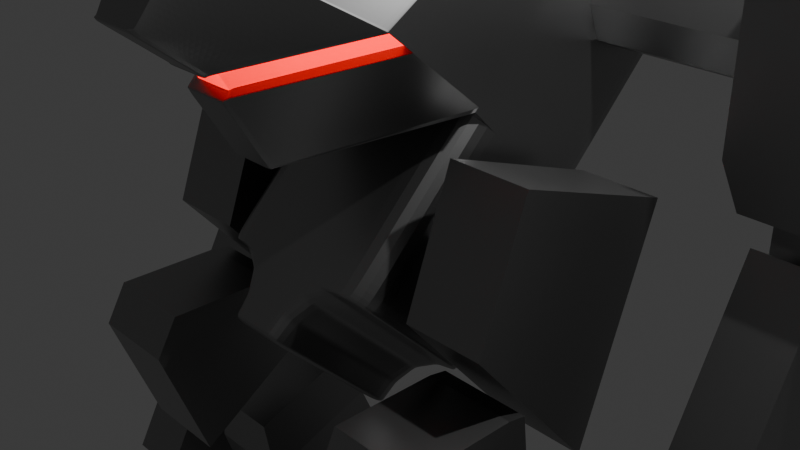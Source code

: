 # Source: mecha.blend  (saved by Blender 4.3.34; exported with 4.5.12 LTS)
import bpy
from mathutils import Matrix  # noqa: F401  (used for matrix-valued properties, if any)

bpy.ops.wm.read_factory_settings(use_empty=True)
scene = bpy.context.scene
scene.name = 'Scene'

# ---- collections
col_collection = bpy.data.collections.new('Collection'); scene.collection.children.link(col_collection)

# ---- materials (node trees are filled in below, after node groups)
mat_material = bpy.data.materials.new('Material')
mat_material.alpha_threshold = 0.0
mat_material.roughness = 0.5
mat_material.line_color = (0.0, 0.0, 0.0, 1.0)
mat_glass = bpy.data.materials.new('glass')

# ---- material node trees
mat_material.use_nodes = True; mat_material.node_tree.nodes.clear()
_N = mat_material.node_tree.nodes; _L = mat_material.node_tree.links
n0 = _N.new('ShaderNodeOutputMaterial'); n0.name = 'Material Output'; n0.location = (300, 300)
n1 = _N.new('ShaderNodeBsdfPrincipled'); n1.name = 'Principled BSDF'; n1.location = (10, 300)
n1.inputs[0].default_value = (0.324, 0.324, 0.324, 1.0)
n1.inputs[1].default_value = 1.0
n1.inputs[2].default_value = 0.4026
n1.inputs[3].default_value = 1.35
_L.new(n1.outputs[0], n0.inputs[0])
n0.is_active_output = True
mat_glass.use_nodes = True; mat_glass.node_tree.nodes.clear()
_N = mat_glass.node_tree.nodes; _L = mat_glass.node_tree.links
n0 = _N.new('ShaderNodeBsdfPrincipled'); n0.name = 'Principled BSDF'; n0.location = (10, 300)
n1 = _N.new('ShaderNodeOutputMaterial'); n1.name = 'Material Output'; n1.location = (300, 300)
n2 = _N.new('ShaderNodeBsdfGlass'); n2.name = 'Glass BSDF'; n2.location = (-163, 420)
n2.inputs[0].default_value = (1.0, 0.0, 0.003389, 1.0)
n2.inputs[1].default_value = 0.3095
n3 = _N.new('ShaderNodeEmission'); n3.name = 'Emission'; n3.location = (112, 462)
_L.new(n3.outputs[0], n1.inputs[1])
_L.new(n2.outputs[0], n1.inputs[0])
n1.is_active_output = True

# ---- world
world_world = bpy.data.worlds.new('World'); scene.world = world_world
world_world.use_nodes = True; world_world.node_tree.nodes.clear()
_N = world_world.node_tree.nodes; _L = world_world.node_tree.links
n0 = _N.new('ShaderNodeOutputWorld'); n0.name = 'World Output'; n0.location = (300, 300)
n1 = _N.new('ShaderNodeBackground'); n1.name = 'Background'; n1.location = (10, 300)
n1.inputs[0].default_value = (0.05088, 0.05088, 0.05088, 1.0)
_L.new(n1.outputs[0], n0.inputs[0])
n0.is_active_output = True
world_world.color = (0.05088, 0.05088, 0.05088)
world_world.sun_shadow_jitter_overblur = 0.0

# ---- cameras
cam_camera = bpy.data.cameras.new('Camera')
cam_camera.clip_end = 100.0
cam_camera.ortho_scale = 7.314

# ---- lights
light_light = bpy.data.lights.new('Light', 'POINT')
light_light.energy = 1000.0
light_light.shadow_soft_size = 0.1

# ---- meshes
me_cube = bpy.data.meshes.new('Cube')
me_cube.from_pydata([(1.0, 0.0, 1.414), (1.0, 1.414, 0.0), (-1.0, 0.0, 1.414), (-1.0, 1.414, 0.0), (1.0, 3.536, 2.121), (-1.0, 3.536, 2.121), (1.0, 2.121, 3.536), (-1.0, 2.121, 3.536), (-0.2488, -1.747, 1.141), (0.2489, -1.747, 1.141), (0.2489, -2.96, 2.612), (-0.2488, -2.96, 2.612), (1.172, 1.983, 3.672), (-1.172, 1.983, 3.673), (-0.8413, -0.4548, 3.711), (0.8415, -0.455, 3.71), (1.0, 1.755, 0.3406), (1.0, 0.3406, 1.755), (-1.0, 0.3406, 1.755), (-1.0, 1.755, 0.3406), (1.172, -0.1416, 1.548), (-1.172, -0.1415, 1.548), (-0.396, -2.5, 3.265), (0.3962, -2.5, 3.265), (-1.172, 1.152, 3.71), (-0.2488, -2.191, 1.864), (0.2489, -2.191, 1.864), (1.172, 1.152, 3.71), (1.172, -0.9476, 2.216), (-1.172, -0.9475, 2.216), (-0.2488, -2.335, 2.098), (1.172, -1.209, 2.432), (-1.172, -1.209, 2.432), (-1.172, 0.8828, 3.759), (0.2489, -2.335, 2.098), (1.172, 0.8822, 3.758), (0.2209, -2.223, 2.144), (0.2209, -2.095, 1.936), (1.04, -0.9129, 2.249), (-0.2208, -2.095, 1.936), (-1.04, -0.9128, 2.249), (-0.2208, -2.223, 2.144), (1.04, -1.145, 2.441), (-1.04, -1.145, 2.441), (-0.2488, -2.94, 2.58), (0.3962, -2.488, 3.255), (-0.396, -2.488, 3.255), (-0.8413, -0.4284, 3.712), (0.2489, -2.94, 2.58), (0.8415, -0.4286, 3.711), (-1.172, 0.8627, 3.758), (0.2489, -2.346, 2.115), (1.172, 0.8622, 3.758), (-0.2488, -2.346, 2.115), (1.172, -1.228, 2.448), (-1.172, -1.228, 2.448), (-1.172, 1.191, 3.712), (0.2489, -2.17, 1.83), (1.172, 1.19, 3.711), (-0.2488, -2.17, 1.83), (1.172, -0.9104, 2.185), (-1.172, -0.9103, 2.185), (-1.172, 0.8956, 3.759), (1.172, 0.895, 3.759), (1.172, -1.197, 2.422), (-1.172, -1.196, 2.422), (0.2209, -2.216, 2.134), (-0.2208, -2.216, 2.134), (1.04, -1.134, 2.432), (-1.04, -1.134, 2.432), (-1.172, 1.118, 3.709), (1.172, 1.117, 3.708), (0.2209, -2.111, 1.963), (1.172, -0.9809, 2.243), (-1.172, -0.9808, 2.243), (-0.2208, -2.111, 1.963), (1.04, -0.9425, 2.273), (-1.04, -0.9424, 2.273), (-1.172, -0.5119, 1.892), (0.243, -1.963, 1.493), (1.0, 1.774, 0.3593), (-1.0, 0.3593, 1.774), (-1.172, -0.1191, 1.57), (-0.396, -2.493, 3.265), (0.3962, -2.493, 3.265), (1.0, 0.3593, 1.774), (-1.0, 1.774, 0.3593), (1.172, -0.1193, 1.57), (-1.172, -0.9254, 2.231), (1.172, -0.9255, 2.231), (-1.172, -1.187, 2.445), (1.172, -1.187, 2.445), (-0.396, -2.481, 3.255), (0.3962, -2.481, 3.255), (1.172, -1.206, 2.461), (-1.172, -1.206, 2.461), (1.172, -0.8883, 2.2), (-1.172, -0.8882, 2.2), (1.172, -1.175, 2.435), (-1.172, -1.174, 2.435), (-1.172, -0.9587, 2.258), (1.172, -0.9588, 2.258), (1.0, 0.3385, 1.753), (-1.0, 1.753, 0.3385), (1.167, -0.1494, 1.545), (1.0, 1.753, 0.3385), (-1.0, 0.3385, 1.753), (-1.167, -0.1493, 1.545), (-0.3945, -2.503, 3.264), (0.3947, -2.503, 3.264), (1.167, -0.9553, 2.213), (-1.167, -0.9552, 2.213), (1.167, -1.217, 2.43), (-1.167, -1.217, 2.43), (1.036, -0.9198, 2.247), (-1.036, -0.9197, 2.247), (1.036, -1.152, 2.439), (-1.036, -1.152, 2.439), (0.3947, -2.491, 3.254), (-0.3945, -2.491, 3.254), (-1.167, -1.236, 2.446), (1.167, -1.236, 2.446), (-1.167, -0.918, 2.183), (1.167, -0.9181, 2.183), (-1.036, -1.141, 2.43), (1.036, -1.141, 2.43), (1.036, -0.9493, 2.271), (-1.036, -0.9492, 2.271), (-1.172, 1.967, 3.672), (0.2489, -1.756, 1.156), (1.172, 1.966, 3.672), (-0.2488, -1.756, 1.156), (1.172, -0.1581, 1.561), (-1.172, -0.1579, 1.562), (-0.2428, -1.963, 1.493), (-1.172, -0.5341, 1.873), (-1.172, -0.1356, 1.584), (1.172, -0.1357, 1.584), (1.167, -0.1658, 1.559), (-1.167, -0.1657, 1.559), (-0.2507, -1.742, 1.143), (0.2508, -1.742, 1.143), (1.171, 1.984, 3.671), (-1.171, 1.984, 3.672), (-1.171, -0.1385, 1.549), (1.171, -0.1387, 1.549), (-1.171, -0.1162, 1.572), (1.171, -0.1163, 1.571), (1.166, -0.1464, 1.547), (-1.166, -0.1462, 1.547), (-1.0, 1.394, -0.02017), (1.0, -0.02017, 1.394), (-1.0, -0.02017, 1.394), (1.0, 1.394, -0.02017), (1.0, 0.02085, 1.435), (-1.0, 1.435, 0.02085), (0.2734, -1.705, 1.166), (0.2734, -2.149, 1.885), (0.2734, -2.293, 2.118), (0.2426, -2.058, 1.956), (0.2426, -2.185, 2.162), (0.2734, -2.898, 2.596), (0.2734, -2.304, 2.136), (0.2734, -2.128, 1.852), (0.2426, -2.179, 2.153), (0.2426, -2.074, 1.982), (1.0, 1.435, 0.02085), (-1.0, 0.02085, 1.435), (-0.2733, -1.705, 1.166), (-0.2733, -2.918, 2.627), (0.2734, -2.918, 2.627), (-0.2733, -2.149, 1.885), (-0.2733, -2.293, 2.118), (-0.2426, -2.058, 1.956), (-0.2426, -2.185, 2.162), (-0.2733, -2.898, 2.596), (-0.2733, -2.304, 2.136), (-0.2733, -2.128, 1.852), (-0.2426, -2.179, 2.153), (-0.2426, -2.074, 1.982), (0.2734, -1.714, 1.181), (-0.2733, -1.714, 1.181), (0.2751, -1.7, 1.168), (-0.2751, -1.7, 1.168), (-0.9876, -0.03105, 1.408), (0.9876, -0.03105, 1.408), (1.004, 2.118, 3.539), (-1.004, 2.118, 3.539), (-1.004, 0.3297, 1.75), (1.004, 0.3297, 1.75), (-1.004, 0.3486, 1.769), (1.004, 0.3486, 1.769), (1.004, 0.3275, 1.748), (-1.004, 0.3275, 1.748), (0.9886, -0.008965, 1.429), (-0.9886, -0.008965, 1.429), (0.243, -2.17, 1.83), (-0.2428, -2.17, 1.83), (-0.2428, -1.756, 1.156), (0.243, -1.756, 1.156), (1.167, -0.5419, 1.871), (1.172, -0.512, 1.892), (1.172, -0.5342, 1.873), (-0.2488, -1.963, 1.493), (1.0, 3.515, 2.101), (-1.0, 2.101, 3.515), (-1.172, 1.959, 3.648), (-0.8361, -0.4788, 3.705), (0.8362, -0.4791, 3.705), (-1.172, 1.128, 3.693), (-1.172, 0.8584, 3.743), (-0.8361, -0.4526, 3.706), (-1.172, 0.8383, 3.743), (-1.172, 1.166, 3.694), (-1.172, 0.8712, 3.744), (-1.172, 1.094, 3.692), (1.0, 2.101, 3.515), (-1.0, 3.515, 2.101), (1.172, 1.958, 3.647), (1.172, 1.127, 3.692), (1.172, 0.8578, 3.743), (0.8362, -0.4528, 3.706), (1.172, 0.8378, 3.742), (1.172, 1.166, 3.693), (1.172, 0.8706, 3.743), (1.172, 1.093, 3.691), (-1.172, 1.942, 3.648), (1.172, 1.941, 3.647), (-1.171, 1.96, 3.647), (1.171, 1.959, 3.647), (1.004, 2.097, 3.518), (-1.004, 2.097, 3.518), (-1.0, 1.235, -0.1788), (1.0, -0.1788, 1.235), (0.3152, 0.9658, 0.4557), (-1.0, -0.1788, 1.235), (1.0, 1.235, -0.1788), (0.3129, -1.908, -0.4937), (1.0, -1.422, -0.007859), (0.3513, -1.715, -0.3012), (0.4907, -1.548, -0.1336), (0.7277, -1.449, -0.03503), (1.0, -0.007859, -1.422), (0.3129, -0.4937, -1.908), (0.7277, -0.03503, -1.449), (0.4907, -0.1336, -1.548), (0.3513, -0.3012, -1.715), (-1.0, -1.422, -0.007859), (-0.3129, -1.908, -0.4937), (-0.7277, -1.449, -0.03503), (-0.4907, -1.548, -0.1336), (-0.3513, -1.715, -0.3012), (-0.3129, -0.4937, -1.908), (-1.0, -0.007859, -1.422), (-0.3513, -0.3012, -1.715), (-0.4907, -0.1336, -1.548), (-0.7277, -0.03503, -1.449), (-1.167, -0.5418, 1.871), (-1.172, 1.579, 3.692), (0.2489, -1.963, 1.493), (1.172, 1.578, 3.691), (0.2734, -1.921, 1.517), (-0.2733, -1.921, 1.517), (-1.172, 1.554, 3.671), (1.172, 1.553, 3.67), (0.243, -2.17, 1.83), (-0.2428, -2.17, 1.83), (-0.2428, -1.963, 1.493), (0.243, -1.963, 1.493), (0.2489, -1.963, 1.493), (0.2489, -1.756, 1.156), (0.2734, -1.714, 1.181), (0.243, -1.756, 1.156), (-0.2428, -1.756, 1.156), (-0.2488, -1.756, 1.156), (-0.2733, -1.714, 1.181), (-1.167, -0.1657, 1.559), (1.167, -0.1658, 1.559), (-1.167, -0.5418, 1.871), (1.167, -0.5419, 1.871), (-0.2733, -1.921, 1.517), (0.2734, -1.921, 1.517), (-0.2488, -1.963, 1.493)], [], [(239, 251, 248, 237), (248, 252, 243, 237), (175, 44, 11, 169), (22, 108, 109, 23), (229, 142, 12, 218), (195, 167, 2, 184), (221, 49, 15, 208), (141, 9, 8, 140), (44, 48, 10, 11), (118, 45, 23, 109), (190, 81, 18, 188), (148, 145, 20, 104), (92, 46, 22, 83), (103, 106, 18, 19), (97, 61, 29, 88), (123, 60, 28, 110), (207, 208, 15, 14), (24, 27, 58, 56), (223, 58, 27, 219), (177, 59, 25, 171), (99, 65, 32, 90), (64, 31, 42, 68), (197, 196, 57, 26, 25, 59), (158, 34, 36, 160), (224, 63, 35, 220), (125, 68, 42, 116), (33, 35, 63, 62), (178, 67, 41, 174), (171, 25, 39, 173), (67, 66, 36, 41), (110, 28, 38, 114), (74, 29, 40, 77), (113, 32, 43, 117), (95, 55, 46, 92), (121, 54, 45, 118), (25, 26, 37, 39), (47, 49, 52, 50), (222, 52, 49, 221), (176, 53, 44, 175), (172, 30, 53, 176), (220, 35, 52, 222), (53, 51, 48, 44), (30, 34, 51, 53), (112, 31, 54, 121), (90, 32, 55, 95), (262, 203, 59, 177), (264, 260, 58, 223), (79, 259, 57, 196), (8, 9, 129, 199, 198, 131), (200, 202, 60, 123), (78, 135, 61, 97), (32, 65, 69, 43), (179, 75, 67, 178), (13, 128, 130, 12), (126, 76, 68, 125), (225, 71, 63, 224), (75, 72, 66, 67), (73, 64, 68, 76), (100, 74, 65, 99), (88, 29, 74, 100), (28, 73, 76, 38), (62, 63, 71, 70), (219, 27, 71, 225), (114, 38, 76, 126), (70, 71, 27, 24), (173, 39, 75, 179), (65, 74, 77, 69), (203, 134, 197, 59), (3, 155, 166, 1), (86, 81, 205, 217), (142, 143, 13, 12), (105, 103, 19, 16), (30, 41, 36, 34), (39, 37, 72, 75), (226, 136, 78, 263), (22, 23, 84, 83), (19, 86, 80, 16), (28, 89, 101, 73), (209, 88, 100, 215), (215, 100, 99, 214), (73, 101, 98, 64), (263, 78, 97, 213), (202, 201, 96, 60), (210, 90, 95, 212), (31, 91, 94, 54), (54, 94, 93, 45), (212, 95, 92, 211), (64, 98, 91, 31), (214, 99, 90, 210), (60, 96, 89, 28), (213, 97, 88, 209), (211, 92, 83, 207), (231, 205, 81, 190), (45, 93, 84, 23), (145, 147, 87, 20), (216, 204, 4, 6), (108, 169, 170, 109), (40, 115, 127, 77), (159, 114, 126, 165), (165, 126, 125, 164), (77, 127, 124, 69), (261, 200, 123, 163), (135, 257, 122, 61), (158, 112, 121, 162), (32, 113, 120, 55), (55, 120, 119, 46), (162, 121, 118, 161), (172, 113, 117, 174), (157, 110, 114, 159), (29, 111, 115, 40), (69, 124, 117, 43), (164, 125, 116, 160), (31, 112, 116, 42), (61, 122, 111, 29), (163, 123, 110, 157), (6, 4, 5, 7), (85, 17, 16, 80), (182, 148, 104, 156), (161, 118, 109, 170), (188, 18, 106, 193), (154, 166, 105, 102), (46, 119, 108, 22), (21, 107, 139, 133), (156, 104, 138, 180), (20, 87, 137, 132), (206, 82, 136, 226), (258, 260, 130, 128), (82, 21, 133, 136), (104, 20, 132, 138), (50, 52, 35, 33), (218, 12, 130, 227), (168, 8, 131, 181), (21, 144, 149, 107), (194, 192, 148, 182), (189, 191, 147, 145), (206, 228, 146, 82), (187, 143, 142, 186), (184, 185, 141, 140), (192, 189, 145, 148), (82, 146, 144, 21), (168, 183, 140, 8), (230, 186, 142, 229), (3, 1, 153, 150), (2, 152, 151, 0), (1, 0, 151, 153), (107, 149, 183, 168), (185, 194, 182, 141), (107, 168, 181, 139), (9, 156, 180, 129), (48, 161, 170, 10), (141, 182, 156, 9), (232, 235, 152, 150), (3, 2, 167, 155), (57, 163, 157, 26), (66, 164, 160, 36), (26, 157, 159, 37), (30, 172, 174, 41), (51, 162, 161, 48), (34, 158, 162, 51), (259, 261, 163, 57), (72, 165, 164, 66), (37, 159, 165, 72), (11, 10, 170, 169), (155, 103, 105, 166), (115, 173, 179, 127), (127, 179, 178, 124), (257, 262, 177, 122), (113, 172, 176, 120), (120, 176, 175, 119), (111, 171, 173, 115), (124, 178, 174, 117), (112, 158, 160, 116), (122, 177, 171, 111), (193, 106, 167, 195), (119, 175, 169, 108), (149, 193, 195, 183), (0, 154, 194, 185), (216, 6, 186, 230), (102, 17, 189, 192), (6, 7, 187, 186), (2, 0, 185, 184), (17, 85, 191, 189), (154, 102, 192, 194), (144, 188, 193, 149), (228, 231, 190, 146), (146, 190, 188, 144), (183, 195, 184, 140), (56, 58, 260, 258), (257, 139, 276, 278), (139, 181, 275, 276), (128, 226, 263, 258), (132, 137, 201, 202), (261, 259, 269, 281), (137, 227, 264, 201), (133, 139, 257, 135), (204, 217, 5, 4), (102, 105, 16, 17), (240, 245, 244, 241), (233, 238, 242, 236), (143, 187, 231, 228), (85, 216, 230, 191), (191, 230, 229, 147), (13, 143, 228, 206), (87, 218, 227, 137), (13, 206, 226, 128), (187, 7, 205, 231), (14, 15, 49, 47), (47, 211, 207, 14), (56, 213, 209, 24), (62, 214, 210, 33), (50, 212, 211, 47), (33, 210, 212, 50), (258, 263, 213, 56), (70, 215, 214, 62), (24, 209, 215, 70), (207, 83, 84, 208), (80, 86, 217, 204), (89, 219, 225, 101), (101, 225, 224, 98), (201, 264, 223, 96), (91, 220, 222, 94), (94, 222, 221, 93), (98, 224, 220, 91), (96, 223, 219, 89), (93, 221, 208, 84), (147, 229, 218, 87), (150, 153, 236, 232), (151, 152, 235, 233), (216, 85, 80, 204), (254, 251, 250, 255), (255, 250, 249, 256), (256, 249, 247, 253), (0, 1, 166, 154), (237, 243, 246, 239), (239, 246, 245, 240), (241, 244, 242, 238), (252, 248, 251, 254), (153, 151, 233, 236), (155, 167, 106, 103), (19, 18, 81, 86), (217, 205, 7, 5), (240, 250, 251, 239), (235, 232, 253, 247), (241, 249, 250, 240), (238, 247, 249, 241), (233, 235, 247, 238), (150, 152, 2, 3), (254, 246, 243, 252), (255, 245, 246, 254), (256, 244, 245, 255), (253, 242, 244, 256), (232, 236, 242, 253), (197, 134, 267, 266), (136, 133, 135, 78), (138, 132, 202, 200), (199, 129, 259, 79), (227, 130, 260, 264), (262, 257, 278, 280), (196, 197, 266, 265), (270, 271, 281, 269), (134, 203, 282, 267), (276, 275, 280, 278), (271, 277, 279, 281), (274, 273, 267, 282), (275, 274, 282, 280), (266, 267, 268, 265), (268, 267, 273, 272), (198, 199, 272, 273), (138, 200, 279, 277), (180, 138, 277, 271), (131, 198, 273, 274), (259, 129, 270, 269), (181, 131, 274, 275), (200, 261, 281, 279), (203, 262, 280, 282), (199, 79, 268, 272), (79, 196, 265, 268), (129, 180, 271, 270)])
me_cube.polygons.foreach_set('material_index', [0, 0, 0, 0, 0, 0, 0, 0, 0, 0, 0, 0, 0, 0, 0, 0, 0, 0, 0, 0, 0, 0, 0, 0, 0, 1, 0, 1, 0, 1, 0, 0, 0, 0, 0, 0, 0, 0, 0, 0, 0, 0, 0, 0, 0, 0, 0, 0, 0, 0, 0, 0, 1, 0, 1, 0, 1, 0, 0, 0, 0, 0, 0, 1, 0, 1, 0, 0, 0, 0, 0, 0, 0, 1, 0, 0, 0, 0, 0, 0, 0, 0, 0, 0, 0, 0, 0, 0, 0, 0, 0, 0, 0, 0, 0, 0, 0, 1, 1, 1, 1, 0, 0, 0, 0, 0, 0, 0, 0, 0, 1, 1, 0, 0, 0, 0, 0, 0, 0, 0, 0, 0, 0, 0, 0, 0, 0, 0, 0, 0, 0, 0, 0, 0, 0, 0, 0, 0, 0, 0, 0, 0, 0, 0, 0, 0, 0, 0, 0, 0, 0, 0, 0, 0, 1, 0, 0, 0, 0, 0, 1, 1, 0, 0, 1, 1, 0, 0, 0, 0, 1, 0, 0, 0, 0, 0, 0, 0, 0, 0, 0, 0, 0, 0, 0, 0, 0, 0, 0, 0, 0, 0, 0, 0, 0, 0, 0, 0, 0, 0, 0, 0, 0, 0, 0, 0, 0, 0, 0, 0, 0, 0, 0, 0, 0, 0, 0, 0, 0, 0, 0, 0, 0, 0, 0, 0, 0, 0, 0, 0, 0, 0, 0, 0, 0, 0, 0, 0, 0, 0, 0, 0, 0, 0, 0, 0, 0, 0, 0, 0, 0, 0, 0, 0, 0, 0, 0, 0, 0, 0, 0, 0, 0, 0, 0, 0, 0, 0, 0, 0, 0, 0, 0, 0, 0, 0, 0, 0])
_uv = me_cube.uv_layers.new(name='UVMap')
_uv.uv.foreach_set('vector', [0.7061, 0.7432, 0.7939, 0.7432, 0.7891, 0.75, 0.7109, 0.75, 0.625, 0.9141, 0.375, 0.9141, 0.375, 0.8359, 0.625, 0.8359, 0.625, 0.25, 0.625, 0.25, 0.625, 0.25, 0.625, 0.25, 0.8549, 0.4799, 0.8551, 0.4801, 0.625, 0.5, 0.625, 0.5, 0.625, 0.5, 0.625, 0.5, 0.625, 0.5, 0.625, 0.5, 0.625, 0.25, 0.625, 0.25, 0.625, 0.25, 0.625, 0.25, 0.625, 0.5, 0.625, 0.5, 0.625, 0.5, 0.625, 0.5, 0.625, 0.5, 0.625, 0.5, 0.875, 0.5, 0.875, 0.5, 0.875, 0.5, 0.625, 0.5, 0.625, 0.5, 0.875, 0.5, 0.625, 0.5, 0.625, 0.5, 0.625, 0.5, 0.625, 0.5, 0.625, 0.25, 0.625, 0.25, 0.625, 0.25, 0.625, 0.25, 0.625, 0.5, 0.625, 0.5, 0.625, 0.5, 0.625, 0.5, 0.625, 0.25, 0.625, 0.25, 0.625, 0.25, 0.625, 0.25, 0.375, 0.25, 0.625, 0.25, 0.625, 0.25, 0.375, 0.25, 0.625, 0.25, 0.625, 0.25, 0.625, 0.25, 0.625, 0.25, 0.625, 0.5, 0.625, 0.5, 0.625, 0.5, 0.625, 0.5, 0.7512, 0.3762, 0.625, 0.5, 0.625, 0.5, 0.75, 0.375, 0.6675, 0.2925, 0.625, 0.5, 0.625, 0.5, 0.6656, 0.2906, 0.625, 0.5, 0.625, 0.5, 0.625, 0.5, 0.625, 0.5, 0.625, 0.25, 0.625, 0.25, 0.625, 0.25, 0.625, 0.25, 0.625, 0.25, 0.625, 0.25, 0.625, 0.25, 0.625, 0.25, 0.625, 0.5, 0.625, 0.5, 0.625, 0.5, 0.625, 0.5, 0.872, 0.5, 0.6279, 0.5, 0.625, 0.5, 0.625, 0.5, 0.875, 0.5, 0.875, 0.5, 0.625, 0.5, 0.625, 0.5, 0.625, 0.5, 0.625, 0.5, 0.625, 0.5, 0.625, 0.5, 0.625, 0.5, 0.625, 0.5, 0.625, 0.5, 0.625, 0.5, 0.625, 0.5, 0.625, 0.5, 0.6813, 0.3063, 0.625, 0.5, 0.625, 0.5, 0.6807, 0.3057, 0.625, 0.25, 0.625, 0.25, 0.625, 0.25, 0.625, 0.25, 0.625, 0.25, 0.625, 0.25, 0.625, 0.25, 0.625, 0.25, 0.875, 0.5, 0.625, 0.5, 0.625, 0.5, 0.875, 0.5, 0.625, 0.5, 0.625, 0.5, 0.625, 0.5, 0.625, 0.5, 0.625, 0.25, 0.625, 0.25, 0.625, 0.25, 0.625, 0.25, 0.625, 0.25, 0.625, 0.25, 0.625, 0.25, 0.625, 0.25, 0.625, 0.25, 0.625, 0.25, 0.625, 0.25, 0.625, 0.25, 0.625, 0.5, 0.625, 0.5, 0.625, 0.5, 0.625, 0.5, 0.875, 0.5, 0.625, 0.5, 0.625, 0.5, 0.875, 0.5, 0.7481, 0.3731, 0.625, 0.5, 0.625, 0.5, 0.6823, 0.3073, 0.625, 0.5, 0.625, 0.5, 0.625, 0.5, 0.625, 0.5, 0.625, 0.25, 0.625, 0.25, 0.625, 0.25, 0.625, 0.25, 0.625, 0.25, 0.625, 0.25, 0.625, 0.25, 0.625, 0.25, 0.625, 0.5, 0.625, 0.5, 0.625, 0.5, 0.625, 0.5, 0.875, 0.5, 0.625, 0.5, 0.625, 0.5, 0.875, 0.5, 0.875, 0.5, 0.625, 0.5, 0.625, 0.5, 0.875, 0.5, 0.625, 0.5, 0.625, 0.5, 0.625, 0.5, 0.625, 0.5, 0.625, 0.25, 0.625, 0.25, 0.625, 0.25, 0.625, 0.25, 0.625, 0.25, 0.625, 0.25, 0.625, 0.25, 0.625, 0.25, 0.625, 0.5, 0.625, 0.5, 0.625, 0.5, 0.625, 0.5, 0.6279, 0.5, 0.625, 0.5, 0.625, 0.5, 0.6279, 0.5, 0.875, 0.5, 0.625, 0.5, 0.625, 0.5, 0.6279, 0.5, 0.872, 0.5, 0.875, 0.5, 0.625, 0.5, 0.625, 0.5, 0.625, 0.5, 0.625, 0.5, 0.625, 0.25, 0.625, 0.25, 0.625, 0.25, 0.625, 0.25, 0.625, 0.25, 0.625, 0.25, 0.625, 0.25, 0.625, 0.25, 0.625, 0.25, 0.625, 0.25, 0.625, 0.25, 0.625, 0.25, 0.625, 0.25, 0.6259, 0.2509, 0.625, 0.5, 0.625, 0.5, 0.625, 0.5, 0.625, 0.5, 0.625, 0.5, 0.625, 0.5, 0.625, 0.5, 0.625, 0.5, 0.625, 0.5, 0.625, 0.5, 0.875, 0.5, 0.625, 0.5, 0.625, 0.5, 0.875, 0.5, 0.625, 0.5, 0.625, 0.5, 0.625, 0.5, 0.625, 0.5, 0.625, 0.25, 0.625, 0.25, 0.625, 0.25, 0.625, 0.25, 0.625, 0.25, 0.625, 0.25, 0.625, 0.25, 0.625, 0.25, 0.625, 0.5, 0.625, 0.5, 0.625, 0.5, 0.625, 0.5, 0.6807, 0.3057, 0.625, 0.5, 0.625, 0.5, 0.6693, 0.2943, 0.625, 0.5, 0.625, 0.5, 0.625, 0.5, 0.625, 0.5, 0.625, 0.5, 0.625, 0.5, 0.625, 0.5, 0.625, 0.5, 0.6693, 0.2943, 0.625, 0.5, 0.625, 0.5, 0.6675, 0.2925, 0.625, 0.25, 0.625, 0.25, 0.625, 0.25, 0.625, 0.25, 0.625, 0.25, 0.625, 0.25, 0.625, 0.25, 0.625, 0.25, 0.875, 0.5, 0.872, 0.5, 0.872, 0.5, 0.875, 0.5, 0.125, 0.5, 0.125, 0.5, 0.375, 0.5, 0.375, 0.5, 0.375, 0.25, 0.625, 0.25, 0.625, 0.25, 0.375, 0.25, 0.625, 0.5, 0.625, 0.25, 0.625, 0.25, 0.625, 0.5, 0.375, 0.5, 0.125, 0.5, 0.125, 0.5, 0.375, 0.5, 0.875, 0.5, 0.875, 0.5, 0.625, 0.5, 0.625, 0.5, 0.875, 0.5, 0.625, 0.5, 0.625, 0.5, 0.875, 0.5, 0.625, 0.25, 0.625, 0.25, 0.625, 0.25, 0.625, 0.25, 0.8549, 0.4799, 0.625, 0.5, 0.625, 0.5, 0.8538, 0.4788, 0.125, 0.5, 0.125, 0.5, 0.375, 0.5, 0.375, 0.5, 0.625, 0.5, 0.625, 0.5, 0.625, 0.5, 0.625, 0.5, 0.625, 0.25, 0.625, 0.25, 0.625, 0.25, 0.625, 0.25, 0.625, 0.25, 0.625, 0.25, 0.625, 0.25, 0.625, 0.25, 0.625, 0.5, 0.625, 0.5, 0.625, 0.5, 0.625, 0.5, 0.625, 0.25, 0.625, 0.25, 0.625, 0.25, 0.625, 0.25, 0.625, 0.5, 0.625, 0.5, 0.625, 0.5, 0.625, 0.5, 0.625, 0.25, 0.625, 0.25, 0.625, 0.25, 0.625, 0.25, 0.625, 0.5, 0.625, 0.5, 0.625, 0.5, 0.625, 0.5, 0.625, 0.5, 0.625, 0.5, 0.625, 0.5, 0.625, 0.5, 0.625, 0.25, 0.625, 0.25, 0.625, 0.25, 0.625, 0.25, 0.625, 0.5, 0.625, 0.5, 0.625, 0.5, 0.625, 0.5, 0.625, 0.25, 0.625, 0.25, 0.625, 0.25, 0.625, 0.25, 0.625, 0.5, 0.625, 0.5, 0.625, 0.5, 0.625, 0.5, 0.625, 0.25, 0.625, 0.25, 0.625, 0.25, 0.625, 0.25, 0.625, 0.25, 0.625, 0.25, 0.625, 0.25, 0.625, 0.25, 0.625, 0.25, 0.625, 0.25, 0.625, 0.25, 0.625, 0.25, 0.625, 0.5, 0.625, 0.5, 0.625, 0.5, 0.625, 0.5, 0.625, 0.5, 0.625, 0.5, 0.625, 0.5, 0.625, 0.5, 0.625, 0.5, 0.375, 0.5, 0.375, 0.5, 0.625, 0.5, 0.8551, 0.4801, 0.8738, 0.4988, 0.625, 0.5, 0.625, 0.5, 0.625, 0.25, 0.625, 0.25, 0.625, 0.25, 0.625, 0.25, 0.625, 0.5, 0.625, 0.5, 0.625, 0.5, 0.625, 0.5, 0.625, 0.5, 0.625, 0.5, 0.625, 0.5, 0.625, 0.5, 0.625, 0.25, 0.625, 0.25, 0.625, 0.25, 0.625, 0.25, 0.625, 0.5, 0.625, 0.5, 0.625, 0.5, 0.625, 0.5, 0.625, 0.25, 0.625, 0.25, 0.625, 0.25, 0.625, 0.25, 0.625, 0.5, 0.625, 0.5, 0.625, 0.5, 0.625, 0.5, 0.625, 0.25, 0.625, 0.25, 0.625, 0.25, 0.625, 0.25, 0.625, 0.25, 0.625, 0.25, 0.625, 0.25, 0.625, 0.25, 0.625, 0.5, 0.625, 0.5, 0.625, 0.5, 0.625, 0.5, 0.625, 0.25, 0.625, 0.25, 0.625, 0.25, 0.625, 0.25, 0.625, 0.5, 0.625, 0.5, 0.625, 0.5, 0.625, 0.5, 0.625, 0.25, 0.625, 0.25, 0.625, 0.25, 0.625, 0.25, 0.625, 0.25, 0.625, 0.25, 0.625, 0.25, 0.625, 0.25, 0.625, 0.5, 0.625, 0.5, 0.625, 0.5, 0.625, 0.5, 0.625, 0.5, 0.625, 0.5, 0.625, 0.5, 0.625, 0.5, 0.625, 0.25, 0.625, 0.25, 0.625, 0.25, 0.625, 0.25, 0.625, 0.5, 0.625, 0.5, 0.625, 0.5, 0.625, 0.5, 0.625, 0.5, 0.375, 0.5, 0.375, 0.25, 0.625, 0.25, 0.625, 0.5, 0.625, 0.5, 0.375, 0.5, 0.375, 0.5, 0.625, 0.5, 0.625, 0.5, 0.625, 0.5, 0.625, 0.5, 0.625, 0.5, 0.625, 0.5, 0.625, 0.5, 0.625, 0.5, 0.625, 0.25, 0.625, 0.25, 0.625, 0.25, 0.625, 0.25, 0.625, 0.5, 0.375, 0.5, 0.375, 0.5, 0.625, 0.5, 0.625, 0.25, 0.625, 0.25, 0.625, 0.25, 0.625, 0.25, 0.625, 0.25, 0.625, 0.25, 0.625, 0.25, 0.625, 0.25, 0.625, 0.5, 0.625, 0.5, 0.625, 0.5, 0.625, 0.5, 0.625, 0.5, 0.625, 0.5, 0.625, 0.5, 0.625, 0.5, 0.625, 0.25, 0.625, 0.25, 0.625, 0.25, 0.625, 0.25, 0.6457, 0.2707, 0.625, 0.5, 0.625, 0.5, 0.6259, 0.2509, 0.625, 0.25, 0.625, 0.25, 0.625, 0.25, 0.625, 0.25, 0.625, 0.5, 0.625, 0.5, 0.625, 0.5, 0.625, 0.5, 0.6823, 0.3073, 0.625, 0.5, 0.625, 0.5, 0.6813, 0.3063, 0.625, 0.5, 0.625, 0.5, 0.625, 0.5, 0.625, 0.5, 0.625, 0.25, 0.625, 0.25, 0.625, 0.25, 0.625, 0.25, 0.625, 0.25, 0.625, 0.25, 0.625, 0.25, 0.625, 0.25, 0.625, 0.5, 0.625, 0.5, 0.625, 0.5, 0.625, 0.5, 0.625, 0.5, 0.625, 0.5, 0.625, 0.5, 0.625, 0.5, 0.625, 0.25, 0.625, 0.25, 0.625, 0.25, 0.625, 0.25, 0.625, 0.25, 0.625, 0.25, 0.625, 0.5, 0.625, 0.5, 0.875, 0.5, 0.625, 0.5, 0.625, 0.5, 0.875, 0.5, 0.625, 0.5, 0.625, 0.5, 0.625, 0.5, 0.625, 0.5, 0.625, 0.25, 0.625, 0.25, 0.625, 0.25, 0.625, 0.25, 0.625, 0.25, 0.625, 0.25, 0.625, 0.25, 0.625, 0.25, 0.625, 0.5, 0.625, 0.5, 0.625, 0.5, 0.625, 0.5, 0.125, 0.5, 0.375, 0.5, 0.375, 0.5036, 0.125, 0.5036, 0.875, 0.5, 0.875, 0.5036, 0.625, 0.5036, 0.625, 0.5, 0.375, 0.5, 0.625, 0.5, 0.625, 0.5036, 0.375, 0.5036, 0.625, 0.25, 0.625, 0.25, 0.625, 0.25, 0.625, 0.25, 0.625, 0.5, 0.625, 0.5, 0.625, 0.5, 0.625, 0.5, 0.625, 0.25, 0.625, 0.25, 0.625, 0.25, 0.625, 0.25, 0.625, 0.5, 0.625, 0.5, 0.625, 0.5, 0.625, 0.5, 0.625, 0.5, 0.625, 0.5, 0.625, 0.5, 0.625, 0.5, 0.625, 0.5, 0.625, 0.5, 0.625, 0.5, 0.625, 0.5, 0.375, 0.06097, 0.625, 0.06097, 0.625, 0.2464, 0.375, 0.2464, 0.375, 0.25, 0.625, 0.25, 0.625, 0.25, 0.375, 0.25, 0.625, 0.5, 0.625, 0.5, 0.625, 0.5, 0.625, 0.5, 0.625, 0.5, 0.625, 0.5, 0.625, 0.5, 0.625, 0.5, 0.625, 0.5, 0.625, 0.5, 0.625, 0.5, 0.625, 0.5, 0.625, 0.25, 0.625, 0.25, 0.625, 0.25, 0.625, 0.25, 0.625, 0.5, 0.625, 0.5, 0.625, 0.5, 0.625, 0.5, 0.625, 0.5, 0.625, 0.5, 0.625, 0.5, 0.625, 0.5, 0.625, 0.5, 0.625, 0.5, 0.625, 0.5, 0.625, 0.5, 0.625, 0.5, 0.625, 0.5, 0.625, 0.5, 0.625, 0.5, 0.625, 0.5, 0.625, 0.5, 0.625, 0.5, 0.625, 0.5, 0.875, 0.5, 0.625, 0.5, 0.625, 0.5, 0.8738, 0.4988, 0.125, 0.5, 0.125, 0.5, 0.375, 0.5, 0.375, 0.5, 0.625, 0.25, 0.625, 0.25, 0.625, 0.25, 0.625, 0.25, 0.625, 0.25, 0.625, 0.25, 0.625, 0.25, 0.625, 0.25, 0.625, 0.25, 0.625, 0.25, 0.625, 0.25, 0.625, 0.25, 0.625, 0.25, 0.625, 0.25, 0.625, 0.25, 0.625, 0.25, 0.625, 0.25, 0.625, 0.25, 0.625, 0.25, 0.625, 0.25, 0.625, 0.25, 0.625, 0.25, 0.625, 0.25, 0.625, 0.25, 0.625, 0.25, 0.625, 0.25, 0.625, 0.25, 0.625, 0.25, 0.625, 0.5, 0.625, 0.5, 0.625, 0.5, 0.625, 0.5, 0.625, 0.25, 0.625, 0.25, 0.625, 0.25, 0.625, 0.25, 0.625, 0.25, 0.625, 0.25, 0.625, 0.25, 0.625, 0.25, 0.625, 0.25, 0.625, 0.25, 0.625, 0.25, 0.625, 0.25, 0.625, 0.25, 0.625, 0.25, 0.625, 0.25, 0.625, 0.25, 0.625, 0.5, 0.625, 0.5, 0.625, 0.5, 0.625, 0.5, 0.625, 0.5, 0.625, 0.5, 0.625, 0.5, 0.625, 0.5, 0.625, 0.5, 0.625, 0.5, 0.625, 0.5, 0.625, 0.5, 0.625, 0.5, 0.625, 0.25, 0.625, 0.25, 0.625, 0.5, 0.875, 0.5, 0.625, 0.5, 0.625, 0.5, 0.875, 0.5, 0.625, 0.5, 0.625, 0.5, 0.625, 0.5, 0.625, 0.5, 0.625, 0.5, 0.625, 0.5, 0.625, 0.5, 0.625, 0.5, 0.625, 0.25, 0.625, 0.25, 0.625, 0.25, 0.625, 0.25, 0.625, 0.25, 0.625, 0.25, 0.625, 0.25, 0.625, 0.25, 0.625, 0.25, 0.625, 0.25, 0.625, 0.25, 0.625, 0.25, 0.625, 0.25, 0.625, 0.25, 0.625, 0.25, 0.625, 0.25, 0.6656, 0.2906, 0.625, 0.5, 0.625, 0.5, 0.6457, 0.2707, 0.625, 0.25, 0.625, 0.25, 0.625, 0.25, 0.625, 0.25, 0.625, 0.25, 0.625, 0.25, 0.625, 0.25, 0.625, 0.25, 0.625, 0.25, 0.625, 0.25, 0.625, 0.25, 0.625, 0.25, 0.625, 0.5, 0.625, 0.5, 0.625, 0.5, 0.625, 0.5, 0.625, 0.5, 0.625, 0.5, 0.625, 0.5, 0.625, 0.5, 0.625, 0.5, 0.625, 0.5, 0.625, 0.5, 0.625, 0.5, 0.625, 0.25, 0.625, 0.25, 0.625, 0.25, 0.625, 0.25, 0.375, 0.5, 0.125, 0.5, 0.125, 0.5, 0.375, 0.5, 0.625, 0.5, 0.375, 0.5, 0.375, 0.5, 0.625, 0.5, 0.625, 0.75, 0.375, 0.75, 0.375, 0.7338, 0.625, 0.7338, 0.625, 0.689, 0.625, 0.7329, 0.375, 0.7329, 0.375, 0.689, 0.625, 0.25, 0.625, 0.25, 0.625, 0.25, 0.625, 0.25, 0.625, 0.5, 0.625, 0.5, 0.625, 0.5, 0.625, 0.5, 0.625, 0.5, 0.625, 0.5, 0.625, 0.5, 0.625, 0.5, 0.625, 0.25, 0.625, 0.25, 0.625, 0.25, 0.625, 0.25, 0.625, 0.5, 0.625, 0.5, 0.625, 0.5, 0.625, 0.5, 0.625, 0.25, 0.625, 0.25, 0.625, 0.25, 0.625, 0.25, 0.625, 0.25, 0.625, 0.25, 0.625, 0.25, 0.625, 0.25, 0.75, 0.375, 0.625, 0.5, 0.625, 0.5, 0.7481, 0.3731, 0.625, 0.25, 0.625, 0.25, 0.625, 0.25, 0.625, 0.25, 0.625, 0.25, 0.625, 0.25, 0.625, 0.25, 0.625, 0.25, 0.625, 0.25, 0.625, 0.25, 0.625, 0.25, 0.625, 0.25, 0.625, 0.25, 0.625, 0.25, 0.625, 0.25, 0.625, 0.25, 0.625, 0.25, 0.625, 0.25, 0.625, 0.25, 0.625, 0.25, 0.625, 0.25, 0.625, 0.25, 0.625, 0.25, 0.625, 0.25, 0.625, 0.25, 0.625, 0.25, 0.625, 0.25, 0.625, 0.25, 0.625, 0.25, 0.625, 0.25, 0.625, 0.25, 0.625, 0.25, 0.7512, 0.3762, 0.8538, 0.4788, 0.625, 0.5, 0.625, 0.5, 0.375, 0.5, 0.125, 0.5, 0.125, 0.5, 0.375, 0.5, 0.625, 0.5, 0.625, 0.5, 0.625, 0.5, 0.625, 0.5, 0.625, 0.5, 0.625, 0.5, 0.625, 0.5, 0.625, 0.5, 0.625, 0.5, 0.625, 0.5, 0.625, 0.5, 0.625, 0.5, 0.625, 0.5, 0.625, 0.5, 0.625, 0.5, 0.625, 0.5, 0.625, 0.5, 0.625, 0.5, 0.625, 0.5, 0.625, 0.5, 0.625, 0.5, 0.625, 0.5, 0.625, 0.5, 0.625, 0.5, 0.625, 0.5, 0.625, 0.5, 0.625, 0.5, 0.625, 0.5, 0.625, 0.5, 0.625, 0.5, 0.625, 0.5, 0.625, 0.5, 0.625, 0.5, 0.625, 0.5, 0.625, 0.5, 0.625, 0.5, 0.125, 0.5036, 0.375, 0.5036, 0.375, 0.689, 0.125, 0.689, 0.625, 0.5036, 0.875, 0.5036, 0.875, 0.689, 0.625, 0.689, 0.625, 0.5, 0.625, 0.5, 0.375, 0.5, 0.375, 0.5, 0.375, 0.9189, 0.625, 0.9189, 0.625, 1.0, 0.375, 1.0, 0.375, 0.0, 0.625, 0.0, 0.625, 0.01617, 0.375, 0.01617, 0.375, 0.01617, 0.625, 0.01617, 0.625, 0.01713, 0.375, 0.01713, 0.625, 0.5, 0.375, 0.5, 0.375, 0.5, 0.625, 0.5, 0.625, 0.8359, 0.375, 0.8359, 0.375, 0.8311, 0.625, 0.8311, 0.625, 0.8311, 0.375, 0.8311, 0.375, 0.75, 0.625, 0.75, 0.625, 0.7338, 0.375, 0.7338, 0.375, 0.7329, 0.625, 0.7329, 0.375, 0.9141, 0.625, 0.9141, 0.625, 0.9189, 0.375, 0.9189, 0.375, 0.5036, 0.625, 0.5036, 0.625, 0.689, 0.375, 0.689, 0.375, 0.25, 0.625, 0.25, 0.625, 0.25, 0.375, 0.25, 0.375, 0.25, 0.625, 0.25, 0.625, 0.25, 0.375, 0.25, 0.375, 0.25, 0.625, 0.25, 0.625, 0.25, 0.375, 0.25, 0.6887, 0.7373, 0.8113, 0.7373, 0.7939, 0.7432, 0.7061, 0.7432, 0.625, 0.06097, 0.375, 0.06097, 0.375, 0.01713, 0.625, 0.01713, 0.659, 0.7338, 0.841, 0.7338, 0.8113, 0.7373, 0.6887, 0.7373, 0.625, 0.7329, 0.875, 0.7329, 0.841, 0.7338, 0.659, 0.7338, 0.625, 0.689, 0.875, 0.689, 0.875, 0.7329, 0.625, 0.7329, 0.375, 0.2464, 0.625, 0.2464, 0.625, 0.25, 0.375, 0.25, 0.375, 0.9189, 0.375, 0.8311, 0.375, 0.8359, 0.375, 0.9141, 0.375, 1.0, 0.375, 0.75, 0.375, 0.8311, 0.375, 0.9189, 0.375, 0.01617, 0.375, 0.7338, 0.375, 0.75, 0.375, 1.0, 0.375, 0.01713, 0.375, 0.7329, 0.375, 0.7338, 0.375, 0.01617, 0.375, 0.06097, 0.375, 0.689, 0.375, 0.7329, 0.375, 0.01713, 0.872, 0.5, 0.872, 0.5, 0.872, 0.5, 0.872, 0.5, 0.625, 0.25, 0.625, 0.25, 0.625, 0.25, 0.625, 0.25, 0.625, 0.5, 0.625, 0.5, 0.625, 0.5, 0.625, 0.5, 0.6279, 0.5, 0.625, 0.5, 0.625, 0.5, 0.6279, 0.5, 0.625, 0.5, 0.625, 0.5, 0.625, 0.5, 0.625, 0.5, 0.625, 0.25, 0.625, 0.25, 0.625, 0.25, 0.625, 0.25, 0.6279, 0.5, 0.872, 0.5, 0.872, 0.5, 0.6279, 0.5, 0.625, 0.5, 0.625, 0.5, 0.625, 0.5, 0.625, 0.5, 0.872, 0.5, 0.875, 0.5, 0.875, 0.5, 0.872, 0.5, 0.625, 0.25, 0.625, 0.25, 0.625, 0.25, 0.625, 0.25, 0.625, 0.5, 0.625, 0.5, 0.625, 0.5, 0.625, 0.5, 0.875, 0.5, 0.872, 0.5, 0.872, 0.5, 0.875, 0.5, 0.625, 0.25, 0.625, 0.25, 0.625, 0.25, 0.625, 0.25, 0.872, 0.5, 0.872, 0.5, 0.6279, 0.5, 0.6279, 0.5, 0.6279, 0.5, 0.872, 0.5, 0.872, 0.5, 0.6279, 0.5, 0.872, 0.5, 0.6279, 0.5, 0.6279, 0.5, 0.872, 0.5, 0.625, 0.5, 0.625, 0.5, 0.625, 0.5, 0.625, 0.5, 0.625, 0.5, 0.625, 0.5, 0.625, 0.5, 0.625, 0.5, 0.875, 0.5, 0.872, 0.5, 0.872, 0.5, 0.875, 0.5, 0.625, 0.5, 0.625, 0.5, 0.625, 0.5, 0.625, 0.5, 0.625, 0.25, 0.625, 0.25, 0.625, 0.25, 0.625, 0.25, 0.625, 0.5, 0.625, 0.5, 0.625, 0.5, 0.625, 0.5, 0.625, 0.25, 0.625, 0.25, 0.625, 0.25, 0.625, 0.25, 0.6279, 0.5, 0.6279, 0.5, 0.6279, 0.5, 0.6279, 0.5, 0.6279, 0.5, 0.6279, 0.5, 0.6279, 0.5, 0.6279, 0.5, 0.625, 0.5, 0.625, 0.5, 0.625, 0.5, 0.625, 0.5])
me_cube.materials.append(mat_material)
me_cube.materials.append(mat_glass)
me_cube.use_mirror_vertex_groups = False
me_cube.update()
me_cylinder = bpy.data.meshes.new('Cylinder')
me_cylinder.from_pydata([(-5.165, 6.506, 2.25), (-4.216, 6.113, 2.25), (-3.823, 5.164, 2.25), (-4.216, 4.215, 2.25), (-5.165, 3.822, 2.25), (-6.115, 4.215, 2.25), (-6.508, 5.164, 2.25), (-6.115, 6.113, 2.25), (-5.165, 6.506, 6.702), (-4.216, 6.113, 6.702), (-3.823, 5.164, 6.702), (-4.216, 4.215, 6.702), (-5.165, 3.822, 6.702), (-6.115, 4.215, 6.702), (-6.508, 5.164, 6.702), (-6.115, 6.113, 6.702), (-4.66, 5.67, 10.27), (-4.216, 6.114, 9.903), (-3.886, 6.444, 9.347), (-3.71, 6.62, 8.666), (-3.71, 6.62, 7.94), (-3.886, 6.444, 7.258), (-4.451, 5.165, 10.27), (-3.822, 5.165, 9.903), (-3.356, 5.165, 9.347), (-3.108, 5.165, 8.666), (-3.108, 5.165, 7.94), (-3.356, 5.165, 7.258), (-4.66, 4.659, 10.27), (-4.216, 4.215, 9.903), (-3.886, 3.885, 9.347), (-3.71, 3.71, 8.666), (-3.71, 3.71, 7.94), (-3.886, 3.885, 7.258), (-5.165, 4.45, 10.27), (-5.165, 3.822, 9.903), (-5.165, 3.355, 9.347), (-5.165, 3.107, 8.666), (-5.165, 3.107, 7.94), (-5.165, 3.355, 7.258), (-5.671, 4.659, 10.27), (-6.115, 4.215, 9.903), (-6.445, 3.885, 9.347), (-6.62, 3.71, 8.666), (-6.62, 3.71, 7.94), (-6.445, 3.885, 7.258), (-5.165, 5.165, 10.39), (-5.88, 5.165, 10.27), (-6.508, 5.165, 9.903), (-6.975, 5.165, 9.347), (-7.223, 5.165, 8.666), (-7.223, 5.165, 7.94), (-6.975, 5.165, 7.258), (-5.671, 5.67, 10.27), (-6.115, 6.114, 9.903), (-6.445, 6.444, 9.347), (-6.62, 6.62, 8.666), (-6.62, 6.62, 7.94), (-6.445, 6.444, 7.258), (-5.165, 5.879, 10.27), (-5.165, 6.508, 9.903), (-5.165, 6.974, 9.347), (-5.165, 7.222, 8.666), (-5.165, 7.222, 7.94), (-5.165, 6.974, 7.258)], [], [(0, 1, 2, 3, 4, 5, 6, 7), (7, 15, 8, 0), (6, 14, 15, 7), (5, 13, 14, 6), (4, 12, 13, 5), (3, 11, 12, 4), (2, 10, 11, 3), (1, 9, 10, 2), (0, 8, 9, 1), (59, 46, 16), (63, 62, 19, 20), (60, 59, 16, 17), (64, 63, 20, 21), (61, 60, 17, 18), (8, 64, 21, 9), (62, 61, 18, 19), (21, 20, 26, 27), (18, 17, 23, 24), (9, 21, 27, 10), (19, 18, 24, 25), (16, 46, 22), (20, 19, 25, 26), (17, 16, 22, 23), (10, 27, 33, 11), (25, 24, 30, 31), (22, 46, 28), (26, 25, 31, 32), (23, 22, 28, 29), (27, 26, 32, 33), (24, 23, 29, 30), (32, 31, 37, 38), (29, 28, 34, 35), (33, 32, 38, 39), (30, 29, 35, 36), (11, 33, 39, 12), (31, 30, 36, 37), (28, 46, 34), (36, 35, 41, 42), (12, 39, 45, 13), (37, 36, 42, 43), (34, 46, 40), (38, 37, 43, 44), (35, 34, 40, 41), (39, 38, 44, 45), (40, 46, 47), (44, 43, 50, 51), (41, 40, 47, 48), (45, 44, 51, 52), (42, 41, 48, 49), (13, 45, 52, 14), (43, 42, 49, 50), (52, 51, 57, 58), (49, 48, 54, 55), (14, 52, 58, 15), (50, 49, 55, 56), (47, 46, 53), (51, 50, 56, 57), (48, 47, 53, 54), (56, 55, 61, 62), (53, 46, 59), (57, 56, 62, 63), (54, 53, 59, 60), (58, 57, 63, 64), (55, 54, 60, 61), (15, 58, 64, 8)])
_uv = me_cylinder.uv_layers.new(name='UVMap')
_uv.uv.foreach_set('vector', [0.75, 0.49, 0.9197, 0.4197, 0.99, 0.25, 0.9197, 0.08029, 0.75, 0.01, 0.5803, 0.08029, 0.51, 0.25, 0.5803, 0.4197, 0.125, 0.5, 0.125, 0.9814, 0.0, 0.9814, 0.0, 0.5, 0.25, 0.5, 0.25, 0.9814, 0.125, 0.9814, 0.125, 0.5, 0.375, 0.5, 0.375, 0.9814, 0.25, 0.9814, 0.25, 0.5, 0.5, 0.5, 0.5, 0.9814, 0.375, 0.9814, 0.375, 0.5, 0.625, 0.5, 0.625, 0.9814, 0.5, 0.9814, 0.5, 0.5, 0.75, 0.5, 0.75, 0.9814, 0.625, 0.9814, 0.625, 0.5, 0.875, 0.5, 0.875, 0.9814, 0.75, 0.9814, 0.75, 0.5, 1.0, 0.5, 1.0, 0.9814, 0.875, 0.9814, 0.875, 0.5, 0.75, 0.8889, 0.6875, 1.0, 0.625, 0.8889, 0.75, 0.4444, 0.75, 0.5556, 0.625, 0.5556, 0.625, 0.4444, 0.75, 0.7778, 0.75, 0.8889, 0.625, 0.8889, 0.625, 0.7778, 0.75, 0.3333, 0.75, 0.4444, 0.625, 0.4444, 0.625, 0.3333, 0.75, 0.6667, 0.75, 0.7778, 0.625, 0.7778, 0.625, 0.6667, 0.75, 0.2222, 0.75, 0.3333, 0.625, 0.3333, 0.625, 0.2222, 0.75, 0.5556, 0.75, 0.6667, 0.625, 0.6667, 0.625, 0.5556, 0.625, 0.3333, 0.625, 0.4444, 0.5, 0.4444, 0.5, 0.3333, 0.625, 0.6667, 0.625, 0.7778, 0.5, 0.7778, 0.5, 0.6667, 0.625, 0.2222, 0.625, 0.3333, 0.5, 0.3333, 0.5, 0.2222, 0.625, 0.5556, 0.625, 0.6667, 0.5, 0.6667, 0.5, 0.5556, 0.625, 0.8889, 0.5625, 1.0, 0.5, 0.8889, 0.625, 0.4444, 0.625, 0.5556, 0.5, 0.5556, 0.5, 0.4444, 0.625, 0.7778, 0.625, 0.8889, 0.5, 0.8889, 0.5, 0.7778, 0.5, 0.2222, 0.5, 0.3333, 0.375, 0.3333, 0.375, 0.2222, 0.5, 0.5556, 0.5, 0.6667, 0.375, 0.6667, 0.375, 0.5556, 0.5, 0.8889, 0.4375, 1.0, 0.375, 0.8889, 0.5, 0.4444, 0.5, 0.5556, 0.375, 0.5556, 0.375, 0.4444, 0.5, 0.7778, 0.5, 0.8889, 0.375, 0.8889, 0.375, 0.7778, 0.5, 0.3333, 0.5, 0.4444, 0.375, 0.4444, 0.375, 0.3333, 0.5, 0.6667, 0.5, 0.7778, 0.375, 0.7778, 0.375, 0.6667, 0.375, 0.4444, 0.375, 0.5556, 0.25, 0.5556, 0.25, 0.4444, 0.375, 0.7778, 0.375, 0.8889, 0.25, 0.8889, 0.25, 0.7778, 0.375, 0.3333, 0.375, 0.4444, 0.25, 0.4444, 0.25, 0.3333, 0.375, 0.6667, 0.375, 0.7778, 0.25, 0.7778, 0.25, 0.6667, 0.375, 0.2222, 0.375, 0.3333, 0.25, 0.3333, 0.25, 0.2222, 0.375, 0.5556, 0.375, 0.6667, 0.25, 0.6667, 0.25, 0.5556, 0.375, 0.8889, 0.3125, 1.0, 0.25, 0.8889, 0.25, 0.6667, 0.25, 0.7778, 0.125, 0.7778, 0.125, 0.6667, 0.25, 0.2222, 0.25, 0.3333, 0.125, 0.3333, 0.125, 0.2222, 0.25, 0.5556, 0.25, 0.6667, 0.125, 0.6667, 0.125, 0.5556, 0.25, 0.8889, 0.1875, 1.0, 0.125, 0.8889, 0.25, 0.4444, 0.25, 0.5556, 0.125, 0.5556, 0.125, 0.4444, 0.25, 0.7778, 0.25, 0.8889, 0.125, 0.8889, 0.125, 0.7778, 0.25, 0.3333, 0.25, 0.4444, 0.125, 0.4444, 0.125, 0.3333, 0.125, 0.8889, 0.0625, 1.0, 0.0, 0.8889, 0.125, 0.4444, 0.125, 0.5556, 0.0, 0.5556, 0.0, 0.4444, 0.125, 0.7778, 0.125, 0.8889, 0.0, 0.8889, 0.0, 0.7778, 0.125, 0.3333, 0.125, 0.4444, 0.0, 0.4444, 0.0, 0.3333, 0.125, 0.6667, 0.125, 0.7778, 0.0, 0.7778, 0.0, 0.6667, 0.125, 0.2222, 0.125, 0.3333, 0.0, 0.3333, 0.0, 0.2222, 0.125, 0.5556, 0.125, 0.6667, 0.0, 0.6667, 0.0, 0.5556, 1.0, 0.3333, 1.0, 0.4444, 0.875, 0.4444, 0.875, 0.3333, 1.0, 0.6667, 1.0, 0.7778, 0.875, 0.7778, 0.875, 0.6667, 1.0, 0.2222, 1.0, 0.3333, 0.875, 0.3333, 0.875, 0.2222, 1.0, 0.5556, 1.0, 0.6667, 0.875, 0.6667, 0.875, 0.5556, 1.0, 0.8889, 0.9375, 1.0, 0.875, 0.8889, 1.0, 0.4444, 1.0, 0.5556, 0.875, 0.5556, 0.875, 0.4444, 1.0, 0.7778, 1.0, 0.8889, 0.875, 0.8889, 0.875, 0.7778, 0.875, 0.5556, 0.875, 0.6667, 0.75, 0.6667, 0.75, 0.5556, 0.875, 0.8889, 0.8125, 1.0, 0.75, 0.8889, 0.875, 0.4444, 0.875, 0.5556, 0.75, 0.5556, 0.75, 0.4444, 0.875, 0.7778, 0.875, 0.8889, 0.75, 0.8889, 0.75, 0.7778, 0.875, 0.3333, 0.875, 0.4444, 0.75, 0.4444, 0.75, 0.3333, 0.875, 0.6667, 0.875, 0.7778, 0.75, 0.7778, 0.75, 0.6667, 0.875, 0.2222, 0.875, 0.3333, 0.75, 0.3333, 0.75, 0.2222])
me_cylinder.materials.append(mat_material)
me_cylinder.update()
me_cube_001 = bpy.data.meshes.new('Cube.001')
me_cube_001.from_pydata([(9.224, 1.074, 0.792), (8.604, 1.074, 3.046), (9.224, 3.117, 0.792), (8.604, 3.117, 3.046), (11.49, 1.074, 0.792), (12.11, 1.074, 3.046), (11.49, 3.117, 0.792), (12.11, 3.117, 3.046), (9.65, 1.64, -0.4171), (9.65, 2.551, -0.4171), (11.06, 1.632, -0.397), (11.06, 2.559, -0.397), (8.604, 1.074, 1.225), (8.604, 3.117, 1.225), (12.11, 3.117, 1.225), (12.11, 1.074, 1.225), (9.65, 1.499, -0.0672), (9.65, 2.692, -0.0672), (11.06, 2.692, -0.0672), (11.06, 1.499, -0.0672), (9.65, 2.644, -0.2727), (11.06, 2.64, -0.2373), (11.06, 1.551, -0.2373), (9.65, 1.547, -0.2727), (9.65, 2.421, -0.5294), (9.65, 2.265, -0.6007), (9.65, 2.095, -0.6251), (9.65, 1.925, -0.6007), (9.65, 1.769, -0.5294), (11.06, 1.759, -0.5236), (11.06, 1.918, -0.605), (11.06, 2.095, -0.633), (11.06, 2.272, -0.605), (11.06, 2.432, -0.5236), (9.65, 1.58, -0.1366), (9.65, 1.838, -0.1366), (9.65, 2.095, -0.1366), (9.65, 2.353, -0.1366), (9.65, 2.61, -0.1366), (9.65, 1.58, -0.06721), (9.65, 1.838, -0.06721), (9.65, 2.095, -0.06721), (9.65, 2.353, -0.06721), (9.65, 2.61, -0.06721), (11.06, 2.61, -0.1366), (11.06, 2.353, -0.1366), (11.06, 2.095, -0.1366), (11.06, 1.838, -0.1366), (11.06, 1.58, -0.1366), (11.06, 2.61, -0.06721), (11.06, 2.353, -0.06721), (11.06, 2.095, -0.06721), (11.06, 1.838, -0.06721), (11.06, 1.58, -0.06721), (9.65, 1.685, 0.792), (11.06, 2.301, 0.792), (9.65, 2.692, 0.792), (9.65, 1.499, 0.792), (9.65, 2.301, 0.792), (11.06, 2.692, 0.792), (9.65, 2.506, 0.792), (11.06, 1.499, 0.792), (11.06, 2.506, 0.792), (11.06, 1.685, 0.792), (9.65, 2.095, 0.792), (11.06, 1.89, 0.792), (9.65, 1.89, 0.792), (11.06, 2.095, 0.792), (9.224, 2.506, 0.792), (9.224, 2.3, 0.792), (9.224, 2.095, 0.792), (9.224, 1.89, 0.792), (9.224, 1.685, 0.792), (8.604, 1.685, 3.046), (8.604, 1.89, 3.046), (8.604, 2.095, 3.046), (8.604, 2.3, 3.046), (8.604, 2.506, 3.046), (11.49, 1.685, 0.792), (11.49, 1.89, 0.792), (11.49, 2.095, 0.792), (11.49, 2.3, 0.792), (11.49, 2.506, 0.792), (12.11, 2.506, 3.046), (12.11, 2.3, 3.046), (12.11, 2.095, 3.046), (12.11, 1.89, 3.046), (12.11, 1.685, 3.046), (12.11, 2.506, 1.225), (12.11, 2.3, 1.225), (12.11, 2.095, 1.225), (12.11, 1.89, 1.225), (12.11, 1.685, 1.225), (8.604, 1.685, 1.225), (8.604, 1.89, 1.225), (8.604, 2.095, 1.225), (8.604, 2.3, 1.225), (8.604, 2.506, 1.225)], [], [(97, 77, 3, 13), (13, 3, 7, 14), (92, 87, 5, 15), (15, 5, 1, 12), (87, 73, 1, 5), (17, 56, 59, 18), (19, 61, 57, 16), (28, 29, 10, 8), (4, 15, 12, 0), (78, 92, 15, 4), (2, 13, 14, 6), (68, 97, 13, 2), (24, 38, 20, 9), (38, 43, 17, 20), (9, 20, 21, 11), (20, 17, 18, 21), (29, 48, 22, 10), (48, 53, 19, 22), (10, 22, 23, 8), (22, 19, 16, 23), (21, 18, 49, 44), (44, 49, 50, 45), (45, 50, 51, 46), (46, 51, 52, 47), (47, 52, 53, 48), (11, 21, 44, 33), (33, 44, 45, 32), (32, 45, 46, 31), (31, 46, 47, 30), (30, 47, 48, 29), (23, 16, 39, 34), (34, 39, 40, 35), (35, 40, 41, 36), (36, 41, 42, 37), (37, 42, 43, 38), (8, 23, 34, 28), (28, 34, 35, 27), (27, 35, 36, 26), (26, 36, 37, 25), (25, 37, 38, 24), (9, 11, 33, 24), (24, 33, 32, 25), (25, 32, 31, 26), (26, 31, 30, 27), (27, 30, 29, 28), (16, 57, 54, 39), (63, 61, 19, 53), (54, 66, 40, 39), (65, 63, 53, 52), (67, 65, 52, 51), (55, 67, 51, 50), (62, 55, 50, 49), (59, 62, 49, 18), (60, 56, 17, 43), (66, 64, 41, 40), (58, 60, 43, 42), (64, 58, 42, 41), (55, 62, 82, 81), (67, 55, 81, 80), (65, 67, 80, 79), (63, 65, 79, 78), (61, 63, 78, 4), (57, 61, 4, 0), (0, 12, 93, 72), (72, 93, 94, 71), (71, 94, 95, 70), (70, 95, 96, 69), (69, 96, 97, 68), (6, 14, 88, 82), (82, 88, 89, 81), (81, 89, 90, 80), (80, 90, 91, 79), (79, 91, 92, 78), (7, 3, 77, 83), (83, 77, 76, 84), (84, 76, 75, 85), (85, 75, 74, 86), (86, 74, 73, 87), (14, 7, 83, 88), (88, 83, 84, 89), (89, 84, 85, 90), (90, 85, 86, 91), (91, 86, 87, 92), (12, 1, 73, 93), (93, 73, 74, 94), (94, 74, 75, 95), (95, 75, 76, 96), (96, 76, 77, 97), (62, 59, 6, 82), (59, 56, 2, 6), (56, 60, 68, 2), (60, 58, 69, 68), (58, 64, 70, 69), (64, 66, 71, 70), (66, 54, 72, 71), (54, 57, 0, 72)])
_uv = me_cube_001.uv_layers.new(name='UVMap')
_uv.uv.foreach_set('vector', [0.4229, 0.2083, 0.625, 0.2083, 0.625, 0.25, 0.4229, 0.25, 0.4229, 0.25, 0.625, 0.25, 0.625, 0.5, 0.4229, 0.5, 0.4229, 0.7083, 0.625, 0.7083, 0.625, 0.75, 0.4229, 0.75, 0.4229, 0.75, 0.625, 0.75, 0.625, 1.0, 0.4229, 1.0, 0.625, 0.7083, 0.875, 0.7083, 0.875, 0.75, 0.625, 0.75, 0.4499, 0.25, 0.606, 0.25, 0.606, 0.5, 0.4499, 0.5, 0.4499, 0.75, 0.6061, 0.75, 0.6061, 1.0, 0.4499, 1.0, 0.125, 0.7083, 0.375, 0.7083, 0.375, 0.75, 0.125, 0.75, 0.375, 0.75, 0.4229, 0.75, 0.4229, 1.0, 0.375, 1.0, 0.375, 0.7083, 0.4229, 0.7083, 0.4229, 0.75, 0.375, 0.75, 0.375, 0.25, 0.4229, 0.25, 0.4229, 0.5, 0.375, 0.5, 0.375, 0.2083, 0.4229, 0.2083, 0.4229, 0.25, 0.375, 0.25, 0.375, 0.2083, 0.3857, 0.2083, 0.3857, 0.25, 0.375, 0.25, 0.3857, 0.2083, 0.3964, 0.2083, 0.3964, 0.25, 0.3857, 0.25, 0.375, 0.25, 0.3857, 0.25, 0.3857, 0.5, 0.375, 0.5, 0.3857, 0.25, 0.3964, 0.25, 0.3964, 0.5, 0.3857, 0.5, 0.375, 0.7083, 0.3857, 0.7083, 0.3857, 0.75, 0.375, 0.75, 0.3857, 0.7083, 0.3964, 0.7083, 0.3964, 0.75, 0.3857, 0.75, 0.375, 0.75, 0.3857, 0.75, 0.3857, 1.0, 0.375, 1.0, 0.3857, 0.75, 0.3964, 0.75, 0.3964, 1.0, 0.3857, 1.0, 0.3857, 0.5, 0.3964, 0.5, 0.3964, 0.5417, 0.3857, 0.5417, 0.3857, 0.5417, 0.3964, 0.5417, 0.3964, 0.5833, 0.3857, 0.5833, 0.3857, 0.5833, 0.3964, 0.5833, 0.3964, 0.625, 0.3857, 0.625, 0.3857, 0.625, 0.3964, 0.625, 0.3964, 0.6667, 0.3857, 0.6667, 0.3857, 0.6667, 0.3964, 0.6667, 0.3964, 0.7083, 0.3857, 0.7083, 0.375, 0.5, 0.3857, 0.5, 0.3857, 0.5417, 0.375, 0.5417, 0.375, 0.5417, 0.3857, 0.5417, 0.3857, 0.5833, 0.375, 0.5833, 0.375, 0.5833, 0.3857, 0.5833, 0.3857, 0.625, 0.375, 0.625, 0.375, 0.625, 0.3857, 0.625, 0.3857, 0.6667, 0.375, 0.6667, 0.375, 0.6667, 0.3857, 0.6667, 0.3857, 0.7083, 0.375, 0.7083, 0.3857, 0.0, 0.3964, 0.0, 0.3964, 0.04167, 0.3857, 0.04167, 0.3857, 0.04167, 0.3964, 0.04167, 0.3964, 0.08333, 0.3857, 0.08333, 0.3857, 0.08333, 0.3964, 0.08333, 0.3964, 0.125, 0.3857, 0.125, 0.3857, 0.125, 0.3964, 0.125, 0.3964, 0.1667, 0.3857, 0.1667, 0.3857, 0.1667, 0.3964, 0.1667, 0.3964, 0.2083, 0.3857, 0.2083, 0.375, 0.0, 0.3857, 0.0, 0.3857, 0.04167, 0.375, 0.04167, 0.375, 0.04167, 0.3857, 0.04167, 0.3857, 0.08333, 0.375, 0.08333, 0.375, 0.08333, 0.3857, 0.08333, 0.3857, 0.125, 0.375, 0.125, 0.375, 0.125, 0.3857, 0.125, 0.3857, 0.1667, 0.375, 0.1667, 0.375, 0.1667, 0.3857, 0.1667, 0.3857, 0.2083, 0.375, 0.2083, 0.125, 0.5, 0.375, 0.5, 0.375, 0.5417, 0.125, 0.5417, 0.125, 0.5417, 0.375, 0.5417, 0.375, 0.5833, 0.125, 0.5833, 0.125, 0.5833, 0.375, 0.5833, 0.375, 0.625, 0.125, 0.625, 0.125, 0.625, 0.375, 0.625, 0.375, 0.6667, 0.125, 0.6667, 0.125, 0.6667, 0.375, 0.6667, 0.375, 0.7083, 0.125, 0.7083, 0.3964, 0.0, 0.8234, 0.6692, 0.8234, 0.6365, 0.3964, 0.04167, 0.6003, 0.7083, 0.6061, 0.75, 0.4499, 0.75, 0.3964, 0.7083, 0.8234, 0.6365, 0.8234, 0.6038, 0.3964, 0.08333, 0.3964, 0.04167, 0.6003, 0.6667, 0.6003, 0.7083, 0.3964, 0.7083, 0.3964, 0.6667, 0.6003, 0.625, 0.6003, 0.6667, 0.3964, 0.6667, 0.3964, 0.625, 0.6003, 0.5833, 0.6003, 0.625, 0.3964, 0.625, 0.3964, 0.5833, 0.6003, 0.5417, 0.6003, 0.5833, 0.3964, 0.5833, 0.3964, 0.5417, 0.6001, 0.5, 0.6003, 0.5417, 0.3964, 0.5417, 0.3964, 0.5, 0.8234, 0.5057, 0.606, 0.25, 0.4499, 0.25, 0.3964, 0.2083, 0.8234, 0.6038, 0.8234, 0.5711, 0.3964, 0.125, 0.3964, 0.08333, 0.8234, 0.5384, 0.8234, 0.5057, 0.3964, 0.2083, 0.3964, 0.1667, 0.8234, 0.5711, 0.8234, 0.5384, 0.3964, 0.1667, 0.3964, 0.125, 0.6003, 0.5833, 0.6003, 0.5417, 0.375, 0.5417, 0.375, 0.5833, 0.6003, 0.625, 0.6003, 0.5833, 0.375, 0.5833, 0.375, 0.625, 0.6003, 0.6667, 0.6003, 0.625, 0.375, 0.625, 0.375, 0.6667, 0.6003, 0.7083, 0.6003, 0.6667, 0.375, 0.6667, 0.375, 0.7083, 0.6061, 0.75, 0.6003, 0.7083, 0.375, 0.7083, 0.375, 0.75, 0.6061, 1.0, 0.6061, 0.75, 0.375, 0.75, 0.375, 1.0, 0.375, 0.0, 0.4229, 0.0, 0.4229, 0.04167, 0.375, 0.04167, 0.375, 0.04167, 0.4229, 0.04167, 0.4229, 0.08333, 0.375, 0.08333, 0.375, 0.08333, 0.4229, 0.08333, 0.4229, 0.125, 0.375, 0.125, 0.375, 0.125, 0.4229, 0.125, 0.4229, 0.1667, 0.375, 0.1667, 0.375, 0.1667, 0.4229, 0.1667, 0.4229, 0.2083, 0.375, 0.2083, 0.375, 0.5, 0.4229, 0.5, 0.4229, 0.5417, 0.375, 0.5417, 0.375, 0.5417, 0.4229, 0.5417, 0.4229, 0.5833, 0.375, 0.5833, 0.375, 0.5833, 0.4229, 0.5833, 0.4229, 0.625, 0.375, 0.625, 0.375, 0.625, 0.4229, 0.625, 0.4229, 0.6667, 0.375, 0.6667, 0.375, 0.6667, 0.4229, 0.6667, 0.4229, 0.7083, 0.375, 0.7083, 0.625, 0.5, 0.875, 0.5, 0.875, 0.5417, 0.625, 0.5417, 0.625, 0.5417, 0.875, 0.5417, 0.875, 0.5833, 0.625, 0.5833, 0.625, 0.5833, 0.875, 0.5833, 0.875, 0.625, 0.625, 0.625, 0.625, 0.625, 0.875, 0.625, 0.875, 0.6667, 0.625, 0.6667, 0.625, 0.6667, 0.875, 0.6667, 0.875, 0.7083, 0.625, 0.7083, 0.4229, 0.5, 0.625, 0.5, 0.625, 0.5417, 0.4229, 0.5417, 0.4229, 0.5417, 0.625, 0.5417, 0.625, 0.5833, 0.4229, 0.5833, 0.4229, 0.5833, 0.625, 0.5833, 0.625, 0.625, 0.4229, 0.625, 0.4229, 0.625, 0.625, 0.625, 0.625, 0.6667, 0.4229, 0.6667, 0.4229, 0.6667, 0.625, 0.6667, 0.625, 0.7083, 0.4229, 0.7083, 0.4229, 0.0, 0.625, 0.0, 0.625, 0.04167, 0.4229, 0.04167, 0.4229, 0.04167, 0.625, 0.04167, 0.625, 0.08333, 0.4229, 0.08333, 0.4229, 0.08333, 0.625, 0.08333, 0.625, 0.125, 0.4229, 0.125, 0.4229, 0.125, 0.625, 0.125, 0.625, 0.1667, 0.4229, 0.1667, 0.4229, 0.1667, 0.625, 0.1667, 0.625, 0.2083, 0.4229, 0.2083, 0.6003, 0.5417, 0.6001, 0.5, 0.375, 0.5, 0.375, 0.5417, 0.606, 0.5, 0.606, 0.25, 0.375, 0.25, 0.375, 0.5, 0.606, 0.25, 0.8234, 0.5057, 0.375, 0.2083, 0.375, 0.25, 0.8234, 0.5057, 0.8234, 0.5384, 0.375, 0.1667, 0.375, 0.2083, 0.8234, 0.5384, 0.8234, 0.5711, 0.375, 0.125, 0.375, 0.1667, 0.8234, 0.5711, 0.8234, 0.6038, 0.375, 0.08333, 0.375, 0.125, 0.8234, 0.6038, 0.8234, 0.6365, 0.375, 0.04167, 0.375, 0.08333, 0.8234, 0.6365, 0.8234, 0.6692, 0.375, 0.0, 0.375, 0.04167])
me_cube_001.materials.append(mat_material)
me_cube_001.update()
me_cube_002 = bpy.data.meshes.new('Cube.002')
me_cube_002.from_pydata([(9.473, 1.417, -1.675), (9.473, 1.417, 0.3681), (9.473, 3.46, -1.675), (9.473, 3.46, 0.3681), (11.73, 1.417, -1.675), (11.73, 1.417, 0.3681), (11.73, 3.46, -1.675), (11.73, 3.46, 0.3681), (10.6, 3.46, -1.675), (10.6, 3.46, 0.3681), (10.6, 1.417, -1.675), (10.6, 1.417, 0.3681)], [], [(0, 1, 3, 2), (8, 9, 7, 6), (6, 7, 5, 4), (10, 11, 1, 0), (8, 6, 4, 10), (9, 3, 1, 11), (7, 9, 11, 5), (2, 8, 10, 0), (4, 5, 11, 10), (2, 3, 9, 8)])
_uv = me_cube_002.uv_layers.new(name='UVMap')
_uv.uv.foreach_set('vector', [0.375, 0.0, 0.625, 0.0, 0.625, 0.25, 0.375, 0.25, 0.375, 0.375, 0.625, 0.375, 0.625, 0.5, 0.375, 0.5, 0.375, 0.5, 0.625, 0.5, 0.625, 0.75, 0.375, 0.75, 0.375, 0.875, 0.625, 0.875, 0.625, 1.0, 0.375, 1.0, 0.25, 0.5, 0.375, 0.5, 0.375, 0.75, 0.25, 0.75, 0.75, 0.5, 0.875, 0.5, 0.875, 0.75, 0.75, 0.75, 0.625, 0.5, 0.75, 0.5, 0.75, 0.75, 0.625, 0.75, 0.125, 0.5, 0.25, 0.5, 0.25, 0.75, 0.125, 0.75, 0.375, 0.75, 0.625, 0.75, 0.625, 0.875, 0.375, 0.875, 0.375, 0.25, 0.625, 0.25, 0.625, 0.375, 0.375, 0.375])
me_cube_002.materials.append(mat_material)
me_cube_002.update()
me_cylinder_001 = bpy.data.meshes.new('Cylinder.001')
me_cylinder_001.from_pydata([(-5.212, 6.077, 1.561), (-4.603, 5.825, 1.561), (-4.351, 5.216, 1.561), (-4.603, 4.607, 1.561), (-5.212, 4.355, 1.561), (-5.821, 4.607, 1.561), (-6.073, 5.216, 1.561), (-5.821, 5.825, 1.561), (-5.212, 6.077, 2.972), (-4.603, 5.825, 2.972), (-4.351, 5.216, 2.972), (-4.603, 4.607, 2.972), (-5.212, 4.355, 2.972), (-5.821, 4.607, 2.972), (-6.073, 5.216, 2.972), (-5.821, 5.825, 2.972), (-4.888, 5.54, 5.258), (-4.603, 5.825, 5.025), (-4.391, 6.037, 4.669), (-4.279, 6.15, 4.231), (-4.279, 6.15, 3.766), (-4.391, 6.037, 3.329), (-4.754, 5.216, 5.258), (-4.35, 5.216, 5.025), (-4.051, 5.216, 4.669), (-3.892, 5.216, 4.231), (-3.892, 5.216, 3.766), (-4.051, 5.216, 3.329), (-4.888, 4.892, 5.258), (-4.603, 4.607, 5.025), (-4.391, 4.395, 4.669), (-4.279, 4.283, 4.231), (-4.279, 4.283, 3.766), (-4.391, 4.395, 3.329), (-5.212, 4.758, 5.258), (-5.212, 4.355, 5.025), (-5.212, 4.055, 4.669), (-5.212, 3.896, 4.231), (-5.212, 3.896, 3.766), (-5.212, 4.055, 3.329), (-5.536, 4.892, 5.258), (-5.821, 4.607, 5.025), (-6.033, 4.395, 4.669), (-6.145, 4.283, 4.231), (-6.145, 4.283, 3.766), (-6.033, 4.395, 3.329), (-5.212, 5.216, 5.339), (-5.67, 5.216, 5.258), (-6.074, 5.216, 5.025), (-6.373, 5.216, 4.669), (-6.532, 5.216, 4.231), (-6.532, 5.216, 3.766), (-6.373, 5.216, 3.329), (-5.536, 5.54, 5.258), (-5.821, 5.825, 5.025), (-6.033, 6.037, 4.669), (-6.145, 6.15, 4.231), (-6.145, 6.15, 3.766), (-6.033, 6.037, 3.329), (-5.212, 5.675, 5.258), (-5.212, 6.078, 5.025), (-5.212, 6.377, 4.669), (-5.212, 6.536, 4.231), (-5.212, 6.536, 3.766), (-5.212, 6.377, 3.329)], [], [(0, 1, 2, 3, 4, 5, 6, 7), (7, 15, 8, 0), (6, 14, 15, 7), (5, 13, 14, 6), (4, 12, 13, 5), (3, 11, 12, 4), (2, 10, 11, 3), (1, 9, 10, 2), (0, 8, 9, 1), (59, 46, 16), (63, 62, 19, 20), (60, 59, 16, 17), (64, 63, 20, 21), (61, 60, 17, 18), (8, 64, 21, 9), (62, 61, 18, 19), (21, 20, 26, 27), (18, 17, 23, 24), (9, 21, 27, 10), (19, 18, 24, 25), (16, 46, 22), (20, 19, 25, 26), (17, 16, 22, 23), (10, 27, 33, 11), (25, 24, 30, 31), (22, 46, 28), (26, 25, 31, 32), (23, 22, 28, 29), (27, 26, 32, 33), (24, 23, 29, 30), (32, 31, 37, 38), (29, 28, 34, 35), (33, 32, 38, 39), (30, 29, 35, 36), (11, 33, 39, 12), (31, 30, 36, 37), (28, 46, 34), (36, 35, 41, 42), (12, 39, 45, 13), (37, 36, 42, 43), (34, 46, 40), (38, 37, 43, 44), (35, 34, 40, 41), (39, 38, 44, 45), (40, 46, 47), (44, 43, 50, 51), (41, 40, 47, 48), (45, 44, 51, 52), (42, 41, 48, 49), (13, 45, 52, 14), (43, 42, 49, 50), (52, 51, 57, 58), (49, 48, 54, 55), (14, 52, 58, 15), (50, 49, 55, 56), (47, 46, 53), (51, 50, 56, 57), (48, 47, 53, 54), (56, 55, 61, 62), (53, 46, 59), (57, 56, 62, 63), (54, 53, 59, 60), (58, 57, 63, 64), (55, 54, 60, 61), (15, 58, 64, 8)])
_uv = me_cylinder_001.uv_layers.new(name='UVMap')
_uv.uv.foreach_set('vector', [0.75, 0.49, 0.9197, 0.4197, 0.99, 0.25, 0.9197, 0.08029, 0.75, 0.01, 0.5803, 0.08029, 0.51, 0.25, 0.5803, 0.4197, 0.125, 0.5, 0.125, 0.9814, 0.0, 0.9814, 0.0, 0.5, 0.25, 0.5, 0.25, 0.9814, 0.125, 0.9814, 0.125, 0.5, 0.375, 0.5, 0.375, 0.9814, 0.25, 0.9814, 0.25, 0.5, 0.5, 0.5, 0.5, 0.9814, 0.375, 0.9814, 0.375, 0.5, 0.625, 0.5, 0.625, 0.9814, 0.5, 0.9814, 0.5, 0.5, 0.75, 0.5, 0.75, 0.9814, 0.625, 0.9814, 0.625, 0.5, 0.875, 0.5, 0.875, 0.9814, 0.75, 0.9814, 0.75, 0.5, 1.0, 0.5, 1.0, 0.9814, 0.875, 0.9814, 0.875, 0.5, 0.75, 0.8889, 0.6875, 1.0, 0.625, 0.8889, 0.75, 0.4444, 0.75, 0.5556, 0.625, 0.5556, 0.625, 0.4444, 0.75, 0.7778, 0.75, 0.8889, 0.625, 0.8889, 0.625, 0.7778, 0.75, 0.3333, 0.75, 0.4444, 0.625, 0.4444, 0.625, 0.3333, 0.75, 0.6667, 0.75, 0.7778, 0.625, 0.7778, 0.625, 0.6667, 0.75, 0.2222, 0.75, 0.3333, 0.625, 0.3333, 0.625, 0.2222, 0.75, 0.5556, 0.75, 0.6667, 0.625, 0.6667, 0.625, 0.5556, 0.625, 0.3333, 0.625, 0.4444, 0.5, 0.4444, 0.5, 0.3333, 0.625, 0.6667, 0.625, 0.7778, 0.5, 0.7778, 0.5, 0.6667, 0.625, 0.2222, 0.625, 0.3333, 0.5, 0.3333, 0.5, 0.2222, 0.625, 0.5556, 0.625, 0.6667, 0.5, 0.6667, 0.5, 0.5556, 0.625, 0.8889, 0.5625, 1.0, 0.5, 0.8889, 0.625, 0.4444, 0.625, 0.5556, 0.5, 0.5556, 0.5, 0.4444, 0.625, 0.7778, 0.625, 0.8889, 0.5, 0.8889, 0.5, 0.7778, 0.5, 0.2222, 0.5, 0.3333, 0.375, 0.3333, 0.375, 0.2222, 0.5, 0.5556, 0.5, 0.6667, 0.375, 0.6667, 0.375, 0.5556, 0.5, 0.8889, 0.4375, 1.0, 0.375, 0.8889, 0.5, 0.4444, 0.5, 0.5556, 0.375, 0.5556, 0.375, 0.4444, 0.5, 0.7778, 0.5, 0.8889, 0.375, 0.8889, 0.375, 0.7778, 0.5, 0.3333, 0.5, 0.4444, 0.375, 0.4444, 0.375, 0.3333, 0.5, 0.6667, 0.5, 0.7778, 0.375, 0.7778, 0.375, 0.6667, 0.375, 0.4444, 0.375, 0.5556, 0.25, 0.5556, 0.25, 0.4444, 0.375, 0.7778, 0.375, 0.8889, 0.25, 0.8889, 0.25, 0.7778, 0.375, 0.3333, 0.375, 0.4444, 0.25, 0.4444, 0.25, 0.3333, 0.375, 0.6667, 0.375, 0.7778, 0.25, 0.7778, 0.25, 0.6667, 0.375, 0.2222, 0.375, 0.3333, 0.25, 0.3333, 0.25, 0.2222, 0.375, 0.5556, 0.375, 0.6667, 0.25, 0.6667, 0.25, 0.5556, 0.375, 0.8889, 0.3125, 1.0, 0.25, 0.8889, 0.25, 0.6667, 0.25, 0.7778, 0.125, 0.7778, 0.125, 0.6667, 0.25, 0.2222, 0.25, 0.3333, 0.125, 0.3333, 0.125, 0.2222, 0.25, 0.5556, 0.25, 0.6667, 0.125, 0.6667, 0.125, 0.5556, 0.25, 0.8889, 0.1875, 1.0, 0.125, 0.8889, 0.25, 0.4444, 0.25, 0.5556, 0.125, 0.5556, 0.125, 0.4444, 0.25, 0.7778, 0.25, 0.8889, 0.125, 0.8889, 0.125, 0.7778, 0.25, 0.3333, 0.25, 0.4444, 0.125, 0.4444, 0.125, 0.3333, 0.125, 0.8889, 0.0625, 1.0, 0.0, 0.8889, 0.125, 0.4444, 0.125, 0.5556, 0.0, 0.5556, 0.0, 0.4444, 0.125, 0.7778, 0.125, 0.8889, 0.0, 0.8889, 0.0, 0.7778, 0.125, 0.3333, 0.125, 0.4444, 0.0, 0.4444, 0.0, 0.3333, 0.125, 0.6667, 0.125, 0.7778, 0.0, 0.7778, 0.0, 0.6667, 0.125, 0.2222, 0.125, 0.3333, 0.0, 0.3333, 0.0, 0.2222, 0.125, 0.5556, 0.125, 0.6667, 0.0, 0.6667, 0.0, 0.5556, 1.0, 0.3333, 1.0, 0.4444, 0.875, 0.4444, 0.875, 0.3333, 1.0, 0.6667, 1.0, 0.7778, 0.875, 0.7778, 0.875, 0.6667, 1.0, 0.2222, 1.0, 0.3333, 0.875, 0.3333, 0.875, 0.2222, 1.0, 0.5556, 1.0, 0.6667, 0.875, 0.6667, 0.875, 0.5556, 1.0, 0.8889, 0.9375, 1.0, 0.875, 0.8889, 1.0, 0.4444, 1.0, 0.5556, 0.875, 0.5556, 0.875, 0.4444, 1.0, 0.7778, 1.0, 0.8889, 0.875, 0.8889, 0.875, 0.7778, 0.875, 0.5556, 0.875, 0.6667, 0.75, 0.6667, 0.75, 0.5556, 0.875, 0.8889, 0.8125, 1.0, 0.75, 0.8889, 0.875, 0.4444, 0.875, 0.5556, 0.75, 0.5556, 0.75, 0.4444, 0.875, 0.7778, 0.875, 0.8889, 0.75, 0.8889, 0.75, 0.7778, 0.875, 0.3333, 0.875, 0.4444, 0.75, 0.4444, 0.75, 0.3333, 0.875, 0.6667, 0.875, 0.7778, 0.75, 0.7778, 0.75, 0.6667, 0.875, 0.2222, 0.875, 0.3333, 0.75, 0.3333, 0.75, 0.2222])
me_cylinder_001.materials.append(mat_material)
me_cylinder_001.update()
me_cube_003 = bpy.data.meshes.new('Cube.003')
me_cube_003.from_pydata([(3.021, -1.035, -0.55), (3.021, -1.035, 0.9684), (3.021, 0.9651, -1.674), (3.021, 0.9651, 0.9684), (5.021, -1.035, -0.55), (5.021, -1.035, 0.9684), (5.021, 0.9651, -1.674), (5.021, 0.9651, 0.9684)], [], [(0, 1, 3, 2), (2, 3, 7, 6), (6, 7, 5, 4), (4, 5, 1, 0), (2, 6, 4, 0), (7, 3, 1, 5)])
_uv = me_cube_003.uv_layers.new(name='UVMap')
_uv.uv.foreach_set('vector', [0.375, 0.0, 0.625, 0.0, 0.625, 0.25, 0.375, 0.25, 0.375, 0.25, 0.625, 0.25, 0.625, 0.5, 0.375, 0.5, 0.375, 0.5, 0.625, 0.5, 0.625, 0.75, 0.375, 0.75, 0.375, 0.75, 0.625, 0.75, 0.625, 1.0, 0.375, 1.0, 0.125, 0.5, 0.375, 0.5, 0.375, 0.75, 0.125, 0.75, 0.625, 0.5, 0.875, 0.5, 0.875, 0.75, 0.625, 0.75])
me_cube_003.materials.append(mat_material)
me_cube_003.update()
me_cube_004 = bpy.data.meshes.new('Cube.004')
me_cube_004.from_pydata([(2.572, -4.039, -4.999), (2.531, -4.14, -1.315), (2.531, -1.408, -3.64), (2.531, -1.809, -1.64), (4.572, -4.039, -4.999), (4.531, -4.14, -1.315), (4.531, -1.408, -3.64), (4.531, -1.809, -1.64), (2.572, -4.708, -2.113), (2.531, -1.408, -1.775), (4.531, -1.408, -1.775), (4.572, -4.708, -2.113)], [], [(8, 1, 3, 9), (9, 3, 7, 10), (10, 7, 5, 11), (11, 5, 1, 8), (2, 6, 4, 0), (7, 3, 1, 5), (4, 11, 8, 0), (6, 10, 11, 4), (2, 9, 10, 6), (0, 8, 9, 2)])
_uv = me_cube_004.uv_layers.new(name='UVMap')
_uv.uv.foreach_set('vector', [0.6081, 0.0, 0.625, 0.0, 0.625, 0.25, 0.6081, 0.25, 0.6081, 0.25, 0.625, 0.25, 0.625, 0.5, 0.6081, 0.5, 0.6081, 0.5, 0.625, 0.5, 0.625, 0.75, 0.6081, 0.75, 0.6081, 0.75, 0.625, 0.75, 0.625, 1.0, 0.6081, 1.0, 0.125, 0.5, 0.375, 0.5, 0.375, 0.75, 0.125, 0.75, 0.625, 0.5, 0.875, 0.5, 0.875, 0.75, 0.625, 0.75, 0.375, 0.75, 0.6081, 0.75, 0.6081, 1.0, 0.375, 1.0, 0.375, 0.5, 0.6081, 0.5, 0.6081, 0.75, 0.375, 0.75, 0.375, 0.25, 0.6081, 0.25, 0.6081, 0.5, 0.375, 0.5, 0.375, 0.0, 0.6081, 0.0, 0.6081, 0.25, 0.375, 0.25])
me_cube_004.materials.append(mat_material)
me_cube_004.update()
me_cube_005 = bpy.data.meshes.new('Cube.005')
me_cube_005.from_pydata([(1.95, -2.531, -3.233), (2.296, -2.185, -1.233), (1.95, -0.5308, -2.891), (2.296, -0.8768, -1.233), (3.95, -2.531, -3.233), (3.604, -2.185, -1.233), (3.95, -0.5308, -2.891), (3.604, -0.8768, -1.233), (1.95, -2.531, -2.818), (1.95, -0.5308, -2.818), (3.95, -0.5308, -2.818), (3.95, -2.531, -2.818), (1.95, -1.531, -3.233), (2.296, -1.531, -1.233), (3.95, -1.531, -3.233), (3.604, -1.531, -1.233), (3.95, -1.531, -2.818), (1.95, -1.531, -2.818), (2.079, -2.402, -1.536), (2.079, -0.6597, -1.536), (3.821, -0.6597, -1.536), (3.821, -2.402, -1.536), (3.821, -1.531, -1.536), (2.079, -1.531, -1.536)], [], [(23, 13, 3, 19), (19, 3, 7, 20), (22, 15, 5, 21), (21, 5, 1, 18), (12, 14, 4, 0), (15, 13, 1, 5), (4, 11, 8, 0), (14, 16, 11, 4), (2, 9, 10, 6), (12, 17, 9, 2), (0, 8, 17, 12), (6, 10, 16, 14), (7, 3, 13, 15), (2, 6, 14, 12), (20, 7, 15, 22), (18, 1, 13, 23), (8, 18, 23, 17), (10, 20, 22, 16), (11, 21, 18, 8), (16, 22, 21, 11), (9, 19, 20, 10), (17, 23, 19, 9)])
_uv = me_cube_005.uv_layers.new(name='UVMap')
_uv.uv.foreach_set('vector', [0.5872, 0.125, 0.625, 0.125, 0.625, 0.25, 0.5872, 0.25, 0.5872, 0.25, 0.625, 0.25, 0.625, 0.5, 0.5872, 0.5, 0.5872, 0.625, 0.625, 0.625, 0.625, 0.75, 0.5872, 0.75, 0.5872, 0.75, 0.625, 0.75, 0.625, 1.0, 0.5872, 1.0, 0.125, 0.625, 0.375, 0.625, 0.375, 0.75, 0.125, 0.75, 0.625, 0.625, 0.875, 0.625, 0.875, 0.75, 0.625, 0.75, 0.375, 0.75, 0.4269, 0.75, 0.4269, 1.0, 0.375, 1.0, 0.375, 0.625, 0.4269, 0.625, 0.4269, 0.75, 0.375, 0.75, 0.375, 0.25, 0.4269, 0.25, 0.4269, 0.5, 0.375, 0.5, 0.375, 0.125, 0.4269, 0.125, 0.4269, 0.25, 0.375, 0.25, 0.375, 0.0, 0.4269, 0.0, 0.4269, 0.125, 0.375, 0.125, 0.375, 0.5, 0.4269, 0.5, 0.4269, 0.625, 0.375, 0.625, 0.625, 0.5, 0.875, 0.5, 0.875, 0.625, 0.625, 0.625, 0.125, 0.5, 0.375, 0.5, 0.375, 0.625, 0.125, 0.625, 0.5872, 0.5, 0.625, 0.5, 0.625, 0.625, 0.5872, 0.625, 0.5872, 0.0, 0.625, 0.0, 0.625, 0.125, 0.5872, 0.125, 0.4269, 0.0, 0.5872, 0.0, 0.5872, 0.125, 0.4269, 0.125, 0.4269, 0.5, 0.5872, 0.5, 0.5872, 0.625, 0.4269, 0.625, 0.4269, 0.75, 0.5872, 0.75, 0.5872, 1.0, 0.4269, 1.0, 0.4269, 0.625, 0.5872, 0.625, 0.5872, 0.75, 0.4269, 0.75, 0.4269, 0.25, 0.5872, 0.25, 0.5872, 0.5, 0.4269, 0.5, 0.4269, 0.125, 0.5872, 0.125, 0.5872, 0.25, 0.4269, 0.25])
me_cube_005.materials.append(mat_material)
me_cube_005.update()
me_cube_006 = bpy.data.meshes.new('Cube.006')
me_cube_006.from_pydata([(1.208, -0.188, -15.78), (1.208, -0.188, -14.34), (1.208, 1.812, -15.78), (1.208, 1.812, -14.34), (3.208, -0.188, -15.78), (3.208, -0.188, -14.34), (3.208, 1.812, -15.78), (3.208, 1.812, -14.34), (1.208, 1.62, -16.34), (1.208, 0.004123, -16.34), (1.208, 0.004123, -14.34), (1.208, 1.62, -14.34), (3.208, 0.004123, -16.34), (3.208, 1.62, -16.34), (3.208, 1.62, -14.34), (3.208, 0.004123, -14.34)], [], [(8, 11, 3, 2), (2, 3, 7, 6), (12, 15, 5, 4), (4, 5, 1, 0), (9, 12, 4, 0), (15, 10, 1, 5), (7, 3, 11, 14), (14, 11, 10, 15), (2, 6, 13, 8), (8, 13, 12, 9), (6, 7, 14, 13), (13, 14, 15, 12), (0, 1, 10, 9), (9, 10, 11, 8)])
_uv = me_cube_006.uv_layers.new(name='UVMap')
_uv.uv.foreach_set('vector', [0.375, 0.1667, 0.625, 0.1667, 0.625, 0.25, 0.375, 0.25, 0.375, 0.25, 0.625, 0.25, 0.625, 0.5, 0.375, 0.5, 0.375, 0.6667, 0.625, 0.6667, 0.625, 0.75, 0.375, 0.75, 0.375, 0.75, 0.625, 0.75, 0.625, 1.0, 0.375, 1.0, 0.125, 0.6667, 0.375, 0.6667, 0.375, 0.75, 0.125, 0.75, 0.625, 0.6667, 0.875, 0.6667, 0.875, 0.75, 0.625, 0.75, 0.625, 0.5, 0.875, 0.5, 0.875, 0.5833, 0.625, 0.5833, 0.625, 0.5833, 0.875, 0.5833, 0.875, 0.6667, 0.625, 0.6667, 0.125, 0.5, 0.375, 0.5, 0.375, 0.5833, 0.125, 0.5833, 0.125, 0.5833, 0.375, 0.5833, 0.375, 0.6667, 0.125, 0.6667, 0.375, 0.5, 0.625, 0.5, 0.625, 0.5833, 0.375, 0.5833, 0.375, 0.5833, 0.625, 0.5833, 0.625, 0.6667, 0.375, 0.6667, 0.375, 0.0, 0.625, 0.0, 0.625, 0.08333, 0.375, 0.08333, 0.375, 0.08333, 0.625, 0.08333, 0.625, 0.1667, 0.375, 0.1667])
me_cube_006.materials.append(mat_material)
me_cube_006.update()
me_cube_007 = bpy.data.meshes.new('Cube.007')
me_cube_007.from_pydata([(10.11, 4.322, -11.32), (10.11, 6.322, -11.32), (9.631, 6.322, -9.572), (10.79, 4.287, -11.64), (9.631, 4.322, -10.22), (10.11, 5.75, -11.32), (10.11, 5.179, -11.32), (10.11, 4.607, -11.32), (9.631, 5.025, -9.572), (9.631, 5.457, -9.572), (9.631, 5.673, -9.572), (9.631, 6.105, -9.572), (10.79, 4.828, -11.64), (10.79, 5.673, -9.572), (10.79, 6.036, -10.22), (10.79, 5.75, -10.22), (10.79, 5.464, -10.22), (10.79, 5.179, -10.22), (10.79, 4.893, -10.22), (10.79, 4.607, -10.22), (9.631, 4.607, -10.22), (9.631, 4.893, -10.22), (9.631, 5.179, -10.22), (9.631, 5.464, -10.22), (9.631, 5.75, -10.22), (9.631, 6.036, -10.22), (10.01, 4.339, -11.45), (10.01, 6.339, -11.45), (10.01, 6.053, -11.45), (10.01, 5.767, -11.45), (10.01, 5.482, -11.45), (10.01, 5.196, -11.45), (10.01, 4.91, -11.45), (10.01, 4.625, -11.45), (10.57, 6.439, -11.71), (10.57, 4.239, -11.71), (10.57, 5.953, -11.71), (10.57, 5.867, -11.71), (10.57, 5.382, -11.71), (10.57, 5.296, -11.71), (10.57, 4.811, -11.71), (10.57, 4.724, -11.71), (9.848, 4.625, -12.18), (9.848, 4.339, -12.18), (10.16, 6.439, -12.5), (9.848, 6.339, -12.18), (9.848, 6.053, -12.18), (9.848, 5.767, -12.18), (9.848, 5.482, -12.18), (9.848, 5.196, -12.18), (9.848, 4.91, -12.18), (10.16, 5.953, -12.5), (10.16, 5.867, -12.5), (10.16, 5.382, -12.5), (10.16, 5.296, -12.5), (10.16, 4.811, -12.5), (10.16, 4.724, -12.5), (10.16, 4.239, -12.5), (10.76, 6.07, -12.08), (10.76, 6.278, -12.08), (10.76, 4.356, -12.08), (10.76, 4.928, -12.08), (10.76, 5.136, -12.08), (10.76, 5.499, -12.08), (10.65, 4.597, -12.09), (10.8, 4.857, -11.99), (10.8, 5.215, -11.99), (10.68, 5.278, -12.01), (10.8, 4.643, -11.99), (10.68, 4.707, -12.01), (10.68, 4.222, -12.01), (10.8, 4.287, -11.99), (10.8, 5.428, -11.99), (10.8, 5.786, -11.99), (10.68, 5.936, -12.01), (10.8, 6.0, -11.99), (10.8, 6.356, -11.99), (10.79, 5.244, -11.64), (10.73, 4.322, -12.14), (10.73, 4.597, -12.14), (10.79, 5.85, -12.01), (10.85, 4.605, -11.98), (10.85, 5.747, -11.98), (10.85, 6.316, -11.98), (10.84, 6.015, -11.71), (10.12, 5.462, -11.32), (9.644, 6.322, -10.22), (10.12, 6.034, -11.32), (10.12, 4.891, -11.32), (10.54, 6.322, -9.572), (10.54, 6.322, -10.22), (10.54, 6.105, -9.572), (10.54, 5.889, -9.572), (10.54, 5.673, -9.572), (10.54, 5.457, -9.572), (10.54, 5.241, -9.572), (10.54, 5.025, -9.572), (10.54, 4.809, -9.572), (10.54, 4.322, -10.22), (10.65, 4.322, -12.09), (10.65, 6.311, -12.09), (10.65, 6.036, -12.09), (10.65, 5.74, -12.09), (10.65, 5.464, -12.09), (10.65, 5.168, -12.09), (10.65, 4.893, -12.09), (10.69, 4.793, -12.01), (10.69, 5.365, -12.01), (10.69, 5.85, -12.01), (10.69, 6.421, -12.01), (9.631, 4.806, -9.576), (10.79, 5.239, -9.576), (10.79, 5.023, -9.576), (9.631, 5.239, -9.576), (9.631, 5.889, -9.576), (10.79, 4.222, -11.57), (10.79, 6.322, -10.22), (10.79, 6.105, -9.572), (10.79, 5.889, -9.572), (10.79, 5.457, -9.572), (10.79, 4.793, -12.01), (10.79, 4.222, -12.01), (10.79, 5.365, -12.01), (10.79, 5.936, -12.01), (10.79, 6.421, -11.57), (10.79, 4.322, -10.22), (10.79, 4.743, -11.57), (10.73, 6.311, -12.14), (10.73, 6.036, -12.14), (10.73, 5.74, -12.14), (10.73, 5.464, -12.14), (10.73, 5.168, -12.14), (10.73, 4.893, -12.14), (10.79, 5.278, -12.01), (10.79, 4.707, -12.01), (10.79, 6.421, -12.01), (10.79, 5.886, -11.57), (10.79, 4.806, -9.576), (10.79, 6.322, -9.576), (10.68, 4.222, -11.58), (10.79, 4.672, -11.65), (10.68, 4.758, -11.58), (10.68, 5.314, -11.58), (10.68, 5.886, -11.57), (10.79, 5.399, -11.64), (10.84, 5.445, -11.71), (10.84, 5.769, -11.71), (10.68, 6.421, -11.58), (10.84, 6.316, -11.71), (10.76, 4.563, -12.08), (10.84, 4.324, -11.99), (10.84, 4.324, -11.71), (10.84, 4.63, -11.71), (10.81, 4.377, -12.06), (10.81, 4.544, -12.06), (10.81, 4.949, -12.06), (10.81, 5.115, -12.06), (10.84, 4.893, -11.98), (10.84, 5.178, -11.98), (10.84, 5.201, -11.71), (10.84, 4.87, -11.71), (10.79, 5.313, -11.58), (10.68, 4.775, -11.79), (10.79, 4.843, -11.81), (10.69, 5.296, -11.79), (10.79, 4.775, -11.79), (10.79, 5.296, -11.79), (10.84, 5.19, -11.84), (10.84, 4.882, -11.84), (10.79, 5.228, -11.81), (10.79, 6.355, -11.64), (10.79, 5.972, -11.64), (10.81, 6.091, -12.06), (10.81, 6.257, -12.06), (10.84, 6.035, -11.98), (10.81, 5.686, -12.06), (10.81, 5.521, -12.06), (10.84, 5.465, -11.98), (10.79, 5.815, -11.64), (10.76, 5.707, -12.08), (10.74, 5.723, -12.11), (10.79, 5.397, -12.0), (10.79, 5.364, -11.6), (10.79, 5.818, -12.0), (10.79, 5.85, -11.61), (10.74, 5.481, -12.11), (9.738, 4.63, -12.27), (9.738, 4.344, -12.27), (10.05, 6.444, -12.59), (9.738, 6.344, -12.27), (9.738, 6.058, -12.27), (9.738, 5.773, -12.27), (9.738, 5.487, -12.27), (9.738, 5.201, -12.27), (9.738, 4.915, -12.27), (10.05, 5.959, -12.59), (10.05, 5.872, -12.59), (10.05, 5.387, -12.59), (10.05, 5.301, -12.59), (10.05, 4.816, -12.59), (10.05, 4.729, -12.59), (10.05, 4.244, -12.59), (9.365, 4.63, -12.81), (9.365, 4.344, -12.81), (9.383, 6.444, -13.13), (9.365, 6.344, -12.81), (9.365, 6.058, -12.81), (9.365, 5.773, -12.81), (9.365, 5.487, -12.81), (9.365, 5.201, -12.81), (9.365, 4.915, -12.81), (9.383, 5.959, -13.13), (9.383, 5.872, -13.13), (9.383, 5.387, -13.13), (9.383, 5.301, -13.13), (9.383, 4.816, -13.13), (9.383, 4.729, -13.13), (9.383, 4.244, -13.13), (9.241, 4.63, -12.85), (9.241, 4.344, -12.85), (9.258, 6.444, -13.17), (9.241, 6.344, -12.85), (9.241, 6.058, -12.85), (9.241, 5.773, -12.85), (9.241, 5.487, -12.85), (9.241, 5.201, -12.85), (9.241, 4.915, -12.85), (9.258, 5.959, -13.17), (9.258, 5.872, -13.17), (9.258, 5.387, -13.17), (9.258, 5.301, -13.17), (9.258, 4.816, -13.17), (9.258, 4.729, -13.17), (9.258, 4.244, -13.17), (8.809, 4.63, -12.96), (8.809, 4.344, -12.96), (8.657, 6.444, -13.19), (8.809, 6.344, -12.96), (8.809, 6.058, -12.96), (8.809, 5.773, -12.96), (8.809, 5.487, -12.96), (8.809, 5.201, -12.96), (8.809, 4.915, -12.96), (8.657, 5.959, -13.19), (8.657, 5.872, -13.19), (8.657, 5.387, -13.19), (8.657, 5.301, -13.19), (8.657, 4.816, -13.19), (8.657, 4.729, -13.19), (8.657, 4.244, -13.19), (9.956, 6.322, -10.96), (9.956, 5.464, -10.96), (9.956, 5.75, -10.96), (9.956, 6.036, -10.96), (10.79, 5.373, -11.13), (10.79, 4.801, -11.13), (10.79, 4.699, -11.13), (10.63, 4.254, -11.13), (10.79, 5.944, -11.13), (10.79, 5.842, -11.13), (10.79, 5.27, -11.13), (10.64, 6.389, -11.13), (10.79, 4.254, -11.13), (10.79, 6.389, -11.13), (9.956, 4.322, -10.96), (9.956, 4.607, -10.96), (9.956, 4.893, -10.96), (9.956, 5.048, -10.96), (9.422, 4.322, -10.82), (9.557, 4.322, -10.96), (9.422, 4.607, -10.82), (9.557, 4.607, -10.96), (9.557, 4.893, -10.96), (9.422, 4.893, -10.82), (9.557, 5.048, -10.96), (9.422, 5.048, -10.82), (9.802, 4.409, -11.03), (9.802, 4.806, -11.03), (9.427, 4.409, -10.95), (9.427, 4.806, -10.95), (9.666, 4.409, -11.32), (9.666, 4.806, -11.32), (9.291, 4.409, -11.39), (9.291, 4.806, -11.39), (9.468, 4.409, -12.05), (9.468, 4.806, -12.05), (9.747, 4.806, -11.82), (9.686, 4.409, -11.43), (9.686, 4.806, -11.43), (9.747, 4.409, -11.82), (9.312, 4.409, -11.51), (9.312, 4.806, -11.51)], [], [(89, 91, 117, 138), (96, 97, 137, 112), (256, 19, 125, 262), (267, 22, 23, 251), (251, 23, 24, 252), (252, 24, 25, 253), (253, 25, 86, 250), (258, 14, 15, 259), (259, 15, 16, 254), (254, 16, 17, 260), (260, 17, 18, 255), (263, 116, 14, 258), (88, 141, 7), (85, 142, 6), (87, 143, 5), (94, 9, 113, 95), (93, 10, 9, 94), (92, 114, 10, 93), (91, 11, 114, 92), (89, 2, 11, 91), (255, 18, 19, 256), (27, 34, 44, 45), (40, 32, 50, 55), (34, 36, 51, 44), (31, 39, 54, 49), (33, 41, 56, 42), (28, 27, 45, 46), (35, 26, 43, 57), (41, 35, 57, 56), (30, 29, 47, 48), (26, 33, 42, 43), (36, 28, 46, 51), (39, 40, 55, 54), (29, 37, 52, 47), (32, 31, 49, 50), (37, 38, 53, 52), (38, 30, 48, 53), (88, 6, 142, 141), (85, 5, 143, 142), (26, 35, 41, 33), (32, 40, 39, 31), (30, 38, 37, 29), (27, 28, 36, 34), (162, 164, 67, 106), (142, 143, 108, 107), (139, 141, 69, 70), (143, 147, 109, 74), (3, 140, 126, 115), (180, 185, 130, 129), (185, 181, 122, 130), (58, 75, 123, 128), (170, 76, 135, 124), (60, 71, 121, 78), (140, 68, 134, 126), (59, 58, 128, 127), (182, 184, 136, 161), (184, 183, 80, 136), (171, 170, 124, 136), (149, 60, 78, 79), (167, 168, 157, 158), (146, 145, 177, 82), (152, 151, 150, 81), (148, 84, 174, 83), (96, 8, 110, 97), (262, 257, 139, 115), (1, 147, 143, 87), (0, 7, 141, 139), (261, 90, 116, 263), (136, 143, 74, 123), (161, 142, 107, 122), (115, 139, 70, 121), (165, 162, 106, 120), (117, 91, 92, 118), (118, 92, 93, 13), (13, 93, 94, 119), (119, 94, 95, 111), (111, 95, 96, 112), (137, 97, 98, 125), (127, 128, 101, 100), (79, 78, 99, 64), (264, 265, 7, 0), (86, 90, 261, 250), (257, 98, 4, 264), (24, 114, 11, 25), (23, 10, 114, 24), (22, 9, 10, 23), (21, 113, 9, 22), (20, 8, 113, 21), (110, 8, 20, 4), (17, 119, 111, 18), (16, 13, 119, 17), (15, 118, 13, 16), (14, 117, 118, 15), (138, 117, 14, 116), (112, 137, 125, 19), (11, 2, 86, 25), (90, 89, 138, 116), (89, 90, 86, 2), (18, 111, 112, 19), (97, 110, 4, 98), (147, 124, 135, 109), (143, 136, 80, 108), (141, 126, 134, 69), (164, 166, 133, 67), (104, 131, 132, 105), (102, 129, 130, 103), (81, 150, 153, 154), (71, 3, 115, 121), (181, 182, 161, 122), (83, 174, 172, 173), (75, 171, 136, 123), (69, 134, 79, 64), (121, 70, 99, 78), (70, 69, 64, 99), (68, 149, 79, 134), (60, 149, 154, 153), (71, 60, 153, 150), (68, 140, 152, 81), (140, 3, 151, 152), (3, 71, 150, 151), (149, 68, 81, 154), (169, 77, 159, 167), (61, 62, 156, 155), (163, 65, 157, 168), (77, 12, 160, 159), (62, 66, 158, 156), (163, 12, 126, 165), (169, 66, 133, 166), (12, 77, 161, 126), (61, 65, 120, 132), (62, 61, 132, 131), (77, 169, 166, 161), (65, 163, 165, 120), (12, 163, 168, 160), (66, 169, 167, 158), (142, 161, 166, 164), (126, 141, 162, 165), (159, 160, 168, 167), (141, 142, 164, 162), (66, 62, 131, 133), (65, 61, 155, 157), (67, 133, 131, 104), (120, 106, 105, 132), (158, 157, 155, 156), (106, 67, 104, 105), (108, 80, 129, 102), (122, 107, 103, 130), (82, 177, 176, 175), (183, 180, 129, 80), (107, 108, 102, 103), (109, 135, 127, 100), (123, 74, 101, 128), (74, 109, 100, 101), (76, 59, 127, 135), (58, 59, 173, 172), (75, 58, 172, 174), (76, 170, 148, 83), (170, 171, 84, 148), (59, 76, 83, 173), (171, 75, 174, 84), (72, 63, 176, 177), (73, 178, 146, 82), (179, 73, 82, 175), (144, 72, 177, 145), (63, 179, 175, 176), (178, 144, 145, 146), (73, 179, 180, 183), (72, 144, 182, 181), (178, 73, 183, 184), (144, 178, 184, 182), (63, 72, 181, 185), (179, 63, 185, 180), (190, 189, 205, 206), (199, 194, 210, 215), (189, 188, 204, 205), (193, 198, 214, 209), (186, 200, 216, 202), (192, 191, 207, 208), (201, 187, 203, 217), (194, 193, 209, 210), (198, 199, 215, 214), (195, 190, 206, 211), (196, 197, 213, 212), (191, 196, 212, 207), (188, 195, 211, 204), (197, 192, 208, 213), (187, 186, 202, 203), (200, 201, 217, 216), (43, 42, 56, 57), (45, 44, 51, 46), (48, 47, 52, 53), (50, 49, 54, 55), (187, 201, 200, 186), (189, 190, 195, 188), (192, 197, 196, 191), (194, 199, 198, 193), (226, 231, 230, 225), (224, 229, 228, 223), (221, 222, 227, 220), (219, 233, 232, 218), (210, 209, 214, 215), (208, 207, 212, 213), (205, 204, 211, 206), (203, 202, 216, 217), (226, 225, 241, 242), (233, 219, 235, 249), (224, 223, 239, 240), (218, 232, 248, 234), (241, 246, 247, 242), (239, 244, 245, 240), (237, 236, 243, 238), (234, 248, 249, 235), (230, 231, 247, 246), (227, 222, 238, 243), (228, 229, 245, 244), (223, 228, 244, 239), (220, 227, 243, 236), (229, 224, 240, 245), (219, 218, 234, 235), (232, 233, 249, 248), (225, 230, 246, 241), (221, 220, 236, 237), (231, 226, 242, 247), (222, 221, 237, 238), (147, 261, 263, 124), (125, 98, 257, 262), (139, 257, 264, 0), (1, 250, 261, 147), (126, 255, 256), (124, 263, 258, 136), (161, 260, 255, 126), (161, 254, 260), (136, 259, 254, 161), (136, 258, 259), (87, 253, 250, 1), (5, 252, 253, 87), (85, 251, 252, 5), (6, 267, 251, 85), (88, 266, 267, 6), (7, 265, 266, 88), (126, 256, 262, 115), (22, 275, 273, 21), (22, 267, 274, 275), (268, 269, 264, 4), (267, 266, 272, 274), (21, 273, 270, 20), (95, 113, 8, 96), (271, 269, 268, 270), (273, 275, 274, 272), (270, 273, 272, 271), (4, 20, 270, 268), (276, 280, 281, 277), (279, 277, 281, 283), (278, 279, 283, 282), (280, 282, 283, 281), (276, 277, 279, 278), (276, 278, 282, 280), (264, 269, 271, 272, 266, 265), (287, 288, 291, 290), (291, 288, 286, 285), (288, 287, 289, 286), (287, 290, 284, 289), (290, 291, 285, 284), (289, 284, 285, 286)])
_uv = me_cube_007.uv_layers.new(name='UVMap')
_uv.uv.foreach_set('vector', [0.7025, 0.5, 0.7025, 0.5357, 0.626, 0.5357, 0.626, 0.5, 0.7025, 0.7143, 0.7025, 0.75, 0.626, 0.75, 0.626, 0.7143, 0.43, 0.7143, 0.5439, 0.7143, 0.5439, 0.75, 0.43, 0.75, 0.43, 0.1071, 0.5439, 0.1071, 0.5439, 0.1429, 0.43, 0.1429, 0.43, 0.1429, 0.5439, 0.1429, 0.5439, 0.1786, 0.43, 0.1786, 0.43, 0.1786, 0.5439, 0.1786, 0.5439, 0.2143, 0.43, 0.2143, 0.43, 0.2143, 0.5439, 0.2143, 0.5439, 0.25, 0.43, 0.25, 0.43, 0.5357, 0.5439, 0.5357, 0.5439, 0.5714, 0.43, 0.5714, 0.43, 0.5714, 0.5439, 0.5714, 0.5439, 0.6071, 0.43, 0.6071, 0.43, 0.6071, 0.5439, 0.6071, 0.5439, 0.6429, 0.43, 0.6429, 0.43, 0.6429, 0.5439, 0.6429, 0.5439, 0.6786, 0.43, 0.6786, 0.43, 0.5, 0.5439, 0.5, 0.5439, 0.5357, 0.43, 0.5357, 0.1274, 0.6786, 0.2911, 0.7143, 0.1274, 0.7143, 0.1274, 0.6071, 0.2911, 0.6429, 0.1274, 0.6429, 0.1274, 0.5357, 0.2911, 0.5714, 0.1274, 0.5714, 0.7025, 0.6429, 0.8726, 0.6429, 0.8726, 0.6786, 0.7025, 0.6786, 0.7025, 0.6071, 0.8726, 0.6071, 0.8726, 0.6429, 0.7025, 0.6429, 0.7025, 0.5714, 0.8726, 0.5714, 0.8726, 0.6071, 0.7025, 0.6071, 0.7025, 0.5357, 0.8726, 0.5357, 0.8726, 0.5714, 0.7025, 0.5714, 0.7025, 0.5, 0.8726, 0.5, 0.8726, 0.5357, 0.7025, 0.5357, 0.43, 0.6786, 0.5439, 0.6786, 0.5439, 0.7143, 0.43, 0.7143, 0.375, 0.25, 0.375, 0.4161, 0.375, 0.4161, 0.375, 0.25, 0.2911, 0.6786, 0.125, 0.6786, 0.125, 0.6786, 0.2911, 0.6786, 0.2911, 0.5, 0.2911, 0.5357, 0.2911, 0.5357, 0.2911, 0.5, 0.125, 0.6429, 0.2911, 0.6429, 0.2911, 0.6429, 0.125, 0.6429, 0.125, 0.7143, 0.2911, 0.7143, 0.2911, 0.7143, 0.125, 0.7143, 0.375, 0.2143, 0.375, 0.25, 0.375, 0.25, 0.375, 0.2143, 0.375, 0.8339, 0.375, 1.0, 0.375, 1.0, 0.375, 0.8339, 0.2911, 0.7143, 0.2911, 0.75, 0.2911, 0.75, 0.2911, 0.7143, 0.375, 0.1429, 0.375, 0.1786, 0.375, 0.1786, 0.375, 0.1429, 0.375, 0.0, 0.375, 0.03571, 0.375, 0.03571, 0.375, 0.0, 0.2911, 0.5357, 0.125, 0.5357, 0.125, 0.5357, 0.2911, 0.5357, 0.2911, 0.6429, 0.2911, 0.6786, 0.2911, 0.6786, 0.2911, 0.6429, 0.125, 0.5714, 0.2911, 0.5714, 0.2911, 0.5714, 0.125, 0.5714, 0.375, 0.07143, 0.375, 0.1071, 0.375, 0.1071, 0.375, 0.07143, 0.2911, 0.5714, 0.2911, 0.6071, 0.2911, 0.6071, 0.2911, 0.5714, 0.2911, 0.6071, 0.125, 0.6071, 0.125, 0.6071, 0.2911, 0.6071, 0.1274, 0.6786, 0.1274, 0.6429, 0.2911, 0.6429, 0.2911, 0.6786, 0.1274, 0.6071, 0.1274, 0.5714, 0.2911, 0.5714, 0.2911, 0.6071, 0.375, 1.0, 0.375, 0.8339, 0.2911, 0.7143, 0.125, 0.7143, 0.125, 0.6786, 0.2911, 0.6786, 0.2911, 0.6429, 0.125, 0.6429, 0.125, 0.6071, 0.2911, 0.6071, 0.2911, 0.5714, 0.125, 0.5714, 0.375, 0.25, 0.375, 0.2143, 0.2911, 0.5357, 0.2911, 0.5, 0.2911, 0.6786, 0.2911, 0.6429, 0.2911, 0.6429, 0.2911, 0.6786, 0.2911, 0.6071, 0.2911, 0.5714, 0.2911, 0.5714, 0.2911, 0.6071, 0.375, 0.8339, 0.2911, 0.7143, 0.2911, 0.7143, 0.375, 0.8339, 0.2911, 0.5357, 0.2911, 0.5, 0.2911, 0.5, 0.2911, 0.5357, 0.375, 0.7455, 0.375, 0.7188, 0.375, 0.7143, 0.375, 0.75, 0.375, 0.5751, 0.375, 0.6035, 0.375, 0.6071, 0.375, 0.5714, 0.375, 0.6036, 0.375, 0.6048, 0.375, 0.6071, 0.375, 0.6071, 0.375, 0.5286, 0.375, 0.5309, 0.375, 0.5357, 0.375, 0.5357, 0.375, 0.5046, 0.375, 0.5056, 0.375, 0.5, 0.375, 0.5, 0.375, 0.7429, 0.375, 0.7452, 0.375, 0.75, 0.375, 0.75, 0.375, 0.7188, 0.375, 0.7191, 0.375, 0.7143, 0.375, 0.7143, 0.375, 0.5074, 0.375, 0.5285, 0.375, 0.5357, 0.375, 0.5, 0.375, 0.605, 0.375, 0.5736, 0.375, 0.5714, 0.375, 0.6071, 0.375, 0.5736, 0.375, 0.5738, 0.375, 0.5714, 0.375, 0.5714, 0.375, 0.5312, 0.375, 0.5045, 0.375, 0.5, 0.375, 0.5357, 0.375, 0.7216, 0.375, 0.7428, 0.375, 0.75, 0.375, 0.7143, 0.375, 0.6474, 0.375, 0.674, 0.375, 0.6738, 0.375, 0.6476, 0.375, 0.5758, 0.375, 0.6028, 0.375, 0.6024, 0.375, 0.5762, 0.375, 0.7188, 0.375, 0.7454, 0.375, 0.7452, 0.375, 0.7191, 0.375, 0.5046, 0.375, 0.5312, 0.375, 0.5309, 0.375, 0.5056, 0.7025, 0.7143, 0.8726, 0.7143, 0.8726, 0.75, 0.7025, 0.75, 0.43, 0.751, 0.43, 0.8275, 0.375, 0.8275, 0.375, 0.751, 0.3738, 0.2536, 0.2911, 0.5, 0.2911, 0.5357, 0.3738, 0.2189, 0.375, 0.9976, 0.1274, 0.7143, 0.2911, 0.7143, 0.375, 0.8339, 0.43, 0.4225, 0.5439, 0.4225, 0.5439, 0.499, 0.43, 0.499, 0.374, 0.5357, 0.2975, 0.5357, 0.2975, 0.5357, 0.374, 0.5357, 0.374, 0.6071, 0.2975, 0.6071, 0.2975, 0.6071, 0.374, 0.6071, 0.375, 0.751, 0.375, 0.8275, 0.375, 0.8275, 0.375, 0.751, 0.374, 0.6786, 0.2975, 0.6786, 0.2975, 0.6786, 0.374, 0.6786, 0.626, 0.5357, 0.7025, 0.5357, 0.7025, 0.5714, 0.626, 0.5714, 0.626, 0.5714, 0.7025, 0.5714, 0.7025, 0.6071, 0.626, 0.6071, 0.626, 0.6071, 0.7025, 0.6071, 0.7025, 0.6429, 0.626, 0.6429, 0.626, 0.6429, 0.7025, 0.6429, 0.7025, 0.6786, 0.626, 0.6786, 0.626, 0.6786, 0.7025, 0.6786, 0.7025, 0.7143, 0.626, 0.7143, 0.6246, 0.751, 0.6246, 0.8275, 0.5439, 0.8275, 0.5439, 0.751, 0.374, 0.5, 0.374, 0.5357, 0.2975, 0.5357, 0.2975, 0.5, 0.374, 0.7143, 0.374, 0.75, 0.2975, 0.75, 0.2975, 0.7143, 0.43, 0.0, 0.43, 0.03571, 0.375, 0.03571, 0.375, 0.0, 0.5439, 0.2524, 0.5439, 0.4225, 0.43, 0.4161, 0.43, 0.2524, 0.43, 0.8275, 0.5439, 0.8275, 0.5439, 0.9976, 0.43, 0.9976, 0.5439, 0.1786, 0.6246, 0.1786, 0.6246, 0.2143, 0.5439, 0.2143, 0.5439, 0.1429, 0.6246, 0.1429, 0.6246, 0.1786, 0.5439, 0.1786, 0.5439, 0.1071, 0.6246, 0.1071, 0.6246, 0.1429, 0.5439, 0.1429, 0.5439, 0.07143, 0.6246, 0.07143, 0.6246, 0.1071, 0.5439, 0.1071, 0.5439, 0.03571, 0.6246, 0.03571, 0.6246, 0.07143, 0.5439, 0.07143, 0.6246, 0.0, 0.6246, 0.03571, 0.5439, 0.03571, 0.5439, 0.0, 0.5439, 0.6429, 0.6246, 0.6429, 0.6246, 0.6786, 0.5439, 0.6786, 0.5439, 0.6071, 0.6246, 0.6071, 0.6246, 0.6429, 0.5439, 0.6429, 0.5439, 0.5714, 0.6246, 0.5714, 0.6246, 0.6071, 0.5439, 0.6071, 0.5439, 0.5357, 0.6246, 0.5357, 0.6246, 0.5714, 0.5439, 0.5714, 0.6246, 0.5, 0.6246, 0.5357, 0.5439, 0.5357, 0.5439, 0.5, 0.6246, 0.7143, 0.6246, 0.75, 0.5439, 0.75, 0.5439, 0.7143, 0.6246, 0.2143, 0.6246, 0.25, 0.5439, 0.25, 0.5439, 0.2143, 0.5439, 0.4225, 0.6246, 0.4225, 0.6246, 0.499, 0.5439, 0.499, 0.6246, 0.4225, 0.5439, 0.4225, 0.5439, 0.2524, 0.6246, 0.2524, 0.5439, 0.6786, 0.6246, 0.6786, 0.6246, 0.7143, 0.5439, 0.7143, 0.6246, 0.8275, 0.6246, 0.9976, 0.5439, 0.9976, 0.5439, 0.8275, 0.375, 0.4225, 0.375, 0.499, 0.375, 0.499, 0.375, 0.4225, 0.2975, 0.5714, 0.374, 0.5714, 0.374, 0.5714, 0.2975, 0.5714, 0.2975, 0.7143, 0.374, 0.7143, 0.374, 0.7143, 0.2975, 0.7143, 0.2975, 0.6429, 0.374, 0.6429, 0.374, 0.6429, 0.2975, 0.6429, 0.2975, 0.6429, 0.374, 0.6429, 0.374, 0.6786, 0.2975, 0.6786, 0.2975, 0.5714, 0.374, 0.5714, 0.374, 0.6071, 0.2975, 0.6071, 0.375, 0.7191, 0.375, 0.7452, 0.375, 0.7429, 0.375, 0.7215, 0.375, 0.7452, 0.375, 0.7454, 0.375, 0.75, 0.375, 0.75, 0.375, 0.6048, 0.375, 0.605, 0.375, 0.6071, 0.375, 0.6071, 0.375, 0.5056, 0.375, 0.5309, 0.375, 0.5286, 0.375, 0.5073, 0.375, 0.5309, 0.375, 0.5312, 0.375, 0.5357, 0.375, 0.5357, 0.2975, 0.7143, 0.374, 0.7143, 0.374, 0.7143, 0.2975, 0.7143, 0.375, 0.751, 0.375, 0.8275, 0.375, 0.8275, 0.375, 0.751, 0.375, 0.8339, 0.2911, 0.7143, 0.2911, 0.7143, 0.3749, 0.8338, 0.375, 0.7191, 0.375, 0.7215, 0.375, 0.7143, 0.375, 0.7143, 0.375, 0.7428, 0.375, 0.7216, 0.375, 0.7216, 0.375, 0.7428, 0.375, 0.7452, 0.375, 0.7429, 0.375, 0.7429, 0.375, 0.7452, 0.375, 0.7191, 0.375, 0.7188, 0.375, 0.7188, 0.375, 0.7191, 0.375, 0.7188, 0.375, 0.7455, 0.375, 0.7454, 0.375, 0.7188, 0.375, 0.7454, 0.375, 0.7452, 0.375, 0.7452, 0.375, 0.7454, 0.375, 0.7215, 0.375, 0.7191, 0.375, 0.7191, 0.375, 0.7215, 0.375, 0.6474, 0.375, 0.6472, 0.375, 0.6472, 0.375, 0.6474, 0.375, 0.6714, 0.375, 0.6502, 0.375, 0.6502, 0.375, 0.6714, 0.375, 0.674, 0.375, 0.6738, 0.375, 0.6738, 0.375, 0.674, 0.375, 0.6472, 0.375, 0.6742, 0.375, 0.6742, 0.375, 0.6472, 0.375, 0.6501, 0.375, 0.6476, 0.375, 0.6476, 0.375, 0.6501, 0.375, 0.674, 0.375, 0.6742, 0.375, 0.6785, 0.375, 0.6785, 0.375, 0.6474, 0.375, 0.6476, 0.375, 0.6429, 0.375, 0.6429, 0.375, 0.6742, 0.375, 0.6472, 0.375, 0.6429, 0.375, 0.6785, 0.375, 0.6715, 0.375, 0.6738, 0.375, 0.6785, 0.375, 0.6784, 0.375, 0.6502, 0.375, 0.6714, 0.375, 0.6784, 0.375, 0.643, 0.375, 0.6472, 0.375, 0.6474, 0.375, 0.6429, 0.375, 0.6429, 0.375, 0.6738, 0.375, 0.674, 0.375, 0.6785, 0.375, 0.6785, 0.375, 0.6742, 0.375, 0.674, 0.375, 0.674, 0.375, 0.6742, 0.375, 0.6476, 0.375, 0.6474, 0.375, 0.6474, 0.375, 0.6476, 0.2975, 0.6429, 0.374, 0.6429, 0.374, 0.6429, 0.2975, 0.6429, 0.374, 0.6786, 0.2975, 0.6786, 0.2975, 0.6786, 0.374, 0.6786, 0.375, 0.6472, 0.375, 0.6742, 0.375, 0.674, 0.375, 0.6474, 0.2911, 0.6786, 0.2911, 0.6429, 0.2911, 0.6429, 0.2911, 0.6786, 0.375, 0.6476, 0.375, 0.6501, 0.375, 0.643, 0.375, 0.6429, 0.375, 0.6738, 0.375, 0.6715, 0.375, 0.6714, 0.375, 0.6738, 0.2975, 0.6429, 0.374, 0.6429, 0.374, 0.6429, 0.2975, 0.6429, 0.374, 0.6786, 0.2975, 0.6786, 0.2975, 0.6786, 0.374, 0.6786, 0.375, 0.6476, 0.375, 0.6738, 0.375, 0.6715, 0.375, 0.6501, 0.2911, 0.6786, 0.2911, 0.6429, 0.2911, 0.6429, 0.2911, 0.6786, 0.2975, 0.5714, 0.374, 0.5714, 0.374, 0.5714, 0.2975, 0.5714, 0.374, 0.6071, 0.2975, 0.6071, 0.2975, 0.6071, 0.374, 0.6071, 0.375, 0.5762, 0.375, 0.6024, 0.375, 0.6, 0.375, 0.5788, 0.375, 0.5738, 0.375, 0.5751, 0.375, 0.5714, 0.375, 0.5714, 0.2911, 0.6071, 0.2911, 0.5714, 0.2911, 0.5714, 0.2911, 0.6071, 0.375, 0.4225, 0.375, 0.499, 0.375, 0.499, 0.375, 0.4225, 0.374, 0.5357, 0.2975, 0.5357, 0.2975, 0.5357, 0.374, 0.5357, 0.2911, 0.5357, 0.2911, 0.5, 0.2911, 0.5, 0.2911, 0.5357, 0.375, 0.5056, 0.375, 0.5073, 0.375, 0.5, 0.375, 0.5, 0.375, 0.5285, 0.375, 0.5073, 0.375, 0.5074, 0.375, 0.5285, 0.375, 0.5309, 0.375, 0.5286, 0.375, 0.5286, 0.375, 0.5309, 0.375, 0.5056, 0.375, 0.5046, 0.375, 0.5046, 0.375, 0.5056, 0.375, 0.5045, 0.375, 0.5312, 0.375, 0.5312, 0.375, 0.5045, 0.375, 0.5073, 0.375, 0.5056, 0.375, 0.5056, 0.375, 0.5073, 0.375, 0.5312, 0.375, 0.5309, 0.375, 0.5309, 0.375, 0.5312, 0.375, 0.6024, 0.375, 0.6, 0.375, 0.6, 0.375, 0.6024, 0.375, 0.5762, 0.375, 0.5758, 0.375, 0.5758, 0.375, 0.5762, 0.375, 0.5788, 0.375, 0.5762, 0.375, 0.5762, 0.375, 0.5788, 0.375, 0.6028, 0.375, 0.6024, 0.375, 0.6024, 0.375, 0.6028, 0.375, 0.6, 0.375, 0.5788, 0.375, 0.5788, 0.375, 0.6, 0.375, 0.5758, 0.375, 0.6028, 0.375, 0.6028, 0.375, 0.5758, 0.375, 0.5762, 0.375, 0.5788, 0.375, 0.5751, 0.375, 0.5738, 0.375, 0.6024, 0.375, 0.6028, 0.375, 0.605, 0.375, 0.6048, 0.375, 0.5758, 0.375, 0.5762, 0.375, 0.5738, 0.375, 0.5736, 0.375, 0.6028, 0.375, 0.5758, 0.375, 0.5736, 0.375, 0.605, 0.375, 0.6, 0.375, 0.6024, 0.375, 0.6048, 0.375, 0.6036, 0.375, 0.5788, 0.375, 0.6, 0.375, 0.6035, 0.375, 0.5751, 0.375, 0.2143, 0.375, 0.25, 0.375, 0.25, 0.375, 0.2143, 0.2911, 0.6786, 0.125, 0.6786, 0.125, 0.6786, 0.2911, 0.6786, 0.375, 0.25, 0.375, 0.4161, 0.375, 0.4161, 0.375, 0.25, 0.125, 0.6429, 0.2911, 0.6429, 0.2911, 0.6429, 0.125, 0.6429, 0.125, 0.7143, 0.2911, 0.7143, 0.2911, 0.7143, 0.125, 0.7143, 0.375, 0.1429, 0.375, 0.1786, 0.375, 0.1786, 0.375, 0.1429, 0.375, 0.8339, 0.375, 1.0, 0.375, 1.0, 0.375, 0.8339, 0.375, 0.07143, 0.375, 0.1071, 0.375, 0.1071, 0.375, 0.07143, 0.2911, 0.6429, 0.2911, 0.6786, 0.2911, 0.6786, 0.2911, 0.6429, 0.2911, 0.5357, 0.125, 0.5357, 0.125, 0.5357, 0.2911, 0.5357, 0.2911, 0.5714, 0.2911, 0.6071, 0.2911, 0.6071, 0.2911, 0.5714, 0.125, 0.5714, 0.2911, 0.5714, 0.2911, 0.5714, 0.125, 0.5714, 0.2911, 0.5, 0.2911, 0.5357, 0.2911, 0.5357, 0.2911, 0.5, 0.2911, 0.6071, 0.125, 0.6071, 0.125, 0.6071, 0.2911, 0.6071, 0.375, 0.0, 0.375, 0.03571, 0.375, 0.03571, 0.375, 0.0, 0.2911, 0.7143, 0.2911, 0.75, 0.2911, 0.75, 0.2911, 0.7143, 0.375, 1.0, 0.125, 0.7143, 0.2911, 0.7143, 0.375, 0.8339, 0.375, 0.25, 0.2911, 0.5, 0.2911, 0.5357, 0.375, 0.2143, 0.125, 0.6071, 0.125, 0.5714, 0.2911, 0.5714, 0.2911, 0.6071, 0.125, 0.6786, 0.125, 0.6429, 0.2911, 0.6429, 0.2911, 0.6786, 0.375, 1.0, 0.375, 0.8339, 0.2911, 0.7143, 0.125, 0.7143, 0.375, 0.25, 0.375, 0.2143, 0.2911, 0.5357, 0.2911, 0.5, 0.125, 0.6071, 0.2911, 0.6071, 0.2911, 0.5714, 0.125, 0.5714, 0.125, 0.6786, 0.2911, 0.6786, 0.2911, 0.6429, 0.125, 0.6429, 0.125, 0.6786, 0.2911, 0.6786, 0.2911, 0.6429, 0.125, 0.6429, 0.125, 0.6071, 0.2911, 0.6071, 0.2911, 0.5714, 0.125, 0.5714, 0.375, 0.25, 0.375, 0.2143, 0.2911, 0.5357, 0.2911, 0.5, 0.375, 1.0, 0.375, 0.8339, 0.2911, 0.7143, 0.125, 0.7143, 0.125, 0.6786, 0.125, 0.6429, 0.2911, 0.6429, 0.2911, 0.6786, 0.125, 0.6071, 0.125, 0.5714, 0.2911, 0.5714, 0.2911, 0.6071, 0.375, 0.25, 0.2911, 0.5, 0.2911, 0.5357, 0.375, 0.2143, 0.375, 1.0, 0.125, 0.7143, 0.2911, 0.7143, 0.375, 0.8339, 0.375, 0.07143, 0.375, 0.1071, 0.375, 0.1071, 0.375, 0.07143, 0.375, 0.8339, 0.375, 1.0, 0.375, 1.0, 0.375, 0.8339, 0.375, 0.1429, 0.375, 0.1786, 0.375, 0.1786, 0.375, 0.1429, 0.125, 0.7143, 0.2911, 0.7143, 0.2911, 0.7143, 0.125, 0.7143, 0.125, 0.6429, 0.2911, 0.6429, 0.2911, 0.6786, 0.125, 0.6786, 0.125, 0.5714, 0.2911, 0.5714, 0.2911, 0.6071, 0.125, 0.6071, 0.125, 0.5, 0.2911, 0.5, 0.2911, 0.5357, 0.125, 0.5357, 0.125, 0.7143, 0.2911, 0.7143, 0.2911, 0.75, 0.125, 0.75, 0.2911, 0.6429, 0.2911, 0.6786, 0.2911, 0.6786, 0.2911, 0.6429, 0.2911, 0.5357, 0.125, 0.5357, 0.125, 0.5357, 0.2911, 0.5357, 0.2911, 0.5714, 0.2911, 0.6071, 0.2911, 0.6071, 0.2911, 0.5714, 0.125, 0.5714, 0.2911, 0.5714, 0.2911, 0.5714, 0.125, 0.5714, 0.2911, 0.5, 0.2911, 0.5357, 0.2911, 0.5357, 0.2911, 0.5, 0.2911, 0.6071, 0.125, 0.6071, 0.125, 0.6071, 0.2911, 0.6071, 0.375, 0.0, 0.375, 0.03571, 0.375, 0.03571, 0.375, 0.0, 0.2911, 0.7143, 0.2911, 0.75, 0.2911, 0.75, 0.2911, 0.7143, 0.125, 0.6429, 0.2911, 0.6429, 0.2911, 0.6429, 0.125, 0.6429, 0.375, 0.25, 0.375, 0.4161, 0.375, 0.4161, 0.375, 0.25, 0.2911, 0.6786, 0.125, 0.6786, 0.125, 0.6786, 0.2911, 0.6786, 0.375, 0.2143, 0.375, 0.25, 0.375, 0.25, 0.375, 0.2143, 0.375, 0.4225, 0.43, 0.4225, 0.43, 0.499, 0.375, 0.499, 0.5439, 0.751, 0.5439, 0.8275, 0.43, 0.8275, 0.43, 0.751, 0.375, 0.8339, 0.43, 0.8339, 0.43, 0.9976, 0.375, 0.9976, 0.375, 0.2524, 0.43, 0.2524, 0.43, 0.4161, 0.375, 0.4161, 0.375, 0.6786, 0.43, 0.6786, 0.43, 0.7143, 0.375, 0.5, 0.43, 0.5, 0.43, 0.5357, 0.375, 0.5357, 0.375, 0.6429, 0.43, 0.6429, 0.43, 0.6786, 0.375, 0.6786, 0.375, 0.6071, 0.43, 0.6071, 0.43, 0.6429, 0.375, 0.5714, 0.43, 0.5714, 0.43, 0.6071, 0.375, 0.6071, 0.375, 0.5357, 0.43, 0.5357, 0.43, 0.5714, 0.375, 0.2143, 0.43, 0.2143, 0.43, 0.25, 0.375, 0.25, 0.375, 0.1786, 0.43, 0.1786, 0.43, 0.2143, 0.375, 0.2143, 0.375, 0.1429, 0.43, 0.1429, 0.43, 0.1786, 0.375, 0.1786, 0.375, 0.1071, 0.43, 0.1071, 0.43, 0.1429, 0.375, 0.1429, 0.375, 0.07143, 0.43, 0.07143, 0.43, 0.1071, 0.375, 0.1071, 0.375, 0.03571, 0.43, 0.03571, 0.43, 0.07143, 0.375, 0.07143, 0.375, 0.7143, 0.43, 0.7143, 0.43, 0.75, 0.375, 0.75, 0.0, 0.0, 0.3464, 0.0863, 0.4521, 0.07143, 0.5439, 0.07143, 0.0, 0.0, 0.43, 0.1071, 0.43, 0.1071, 0.3464, 0.0863, 0.4521, 0.0, 0.43, 0.0, 0.43, 0.0, 0.5439, 0.0, 0.43, 0.1071, 0.43, 0.07143, 0.43, 0.07143, 0.43, 0.1071, 0.5439, 0.07143, 0.4521, 0.07143, 0.4521, 0.03571, 0.5439, 0.03571, 0.7025, 0.6786, 0.8726, 0.6786, 0.8726, 0.7143, 0.7025, 0.7143, 0.43, 0.03571, 0.43, 0.0, 0.4521, 0.0, 0.4521, 0.03571, 0.4521, 0.07143, 0.3464, 0.0863, 0.43, 0.1071, 0.43, 0.07143, 0.4521, 0.03571, 0.4521, 0.07143, 0.43, 0.07143, 0.43, 0.03571, 0.5439, 0.0, 0.5439, 0.03571, 0.4521, 0.03571, 0.4521, 0.0, 0.43, 0.0, 0.43, 0.0, 0.43, 0.07143, 0.43, 0.07143, 0.43, 0.07143, 0.43, 0.07143, 0.43, 0.07143, 0.43, 0.07143, 0.43, 0.0, 0.43, 0.07143, 0.43, 0.07143, 0.43, 0.0, 0.43, 0.0, 0.43, 0.0, 0.43, 0.07143, 0.43, 0.07143, 0.43, 0.0, 0.43, 0.07143, 0.43, 0.07143, 0.43, 0.0, 0.43, 0.0, 0.43, 0.0, 0.43, 0.0, 0.43, 0.0, 0.43, 0.0, 0.43, 0.0, 0.43, 0.03571, 0.43, 0.07143, 0.43, 0.07143, 0.43, 0.03571, 0.43, 0.0, 0.43, 0.07143, 0.43, 0.07143, 0.43, 0.0, 0.43, 0.07143, 0.43, 0.07143, 0.43, 0.07143, 0.43, 0.07143, 0.43, 0.07143, 0.43, 0.0, 0.43, 0.0, 0.43, 0.07143, 0.43, 0.0, 0.43, 0.0, 0.43, 0.0, 0.43, 0.0, 0.43, 0.0, 0.43, 0.07143, 0.43, 0.07143, 0.43, 0.0, 0.43, 0.0, 0.43, 0.0, 0.43, 0.07143, 0.43, 0.07143])
me_cube_007.materials.append(mat_material)
me_cube_007.update()

# ---- objects
ob_body = bpy.data.objects.new('body', me_cube)
ob_light = bpy.data.objects.new('Light', light_light)
ob_camera = bpy.data.objects.new('Camera', cam_camera)
ob_barki = bpy.data.objects.new('barki', me_cylinder)
ob_bictric = bpy.data.objects.new('bictric', me_cube_001)
ob_przedramie = bpy.data.objects.new('przedramie', me_cube_002)
ob_biodra = bpy.data.objects.new('biodra', me_cylinder_001)
ob_udo = bpy.data.objects.new('udo', me_cube_003)
ob_kolano = bpy.data.objects.new('kolano', me_cube_004)
ob_yda = bpy.data.objects.new('łyda', me_cube_005)
ob_cube = bpy.data.objects.new('Cube', me_cube_006)
ob_d_o = bpy.data.objects.new('dłoń', me_cube_007)

# ---- transforms, parenting, visibility, modifiers, constraints
ob_body.location = (0.0, 0.0, 0.0)
ob_body.lock_rotations_4d = False
ob_body.empty_display_type = 'ARROWS'
ob_body.lineart.crease_threshold = 0.0
_m = ob_body.modifiers.new('Subdivision', 'SUBSURF')
_m.subdivision_type = 'SIMPLE'
_m.levels = 3
_m = ob_body.modifiers.new('Subdivision.001', 'SUBSURF')
_m.levels = 2
ob_light.location = (4.076, 1.005, 5.904)
ob_light.rotation_euler = (0.6503, 0.05522, 1.866)
ob_light.lock_rotations_4d = False
ob_light.empty_display_type = 'ARROWS'
ob_light.color = (0.0, 0.0, 0.0, 0.0)
ob_light.lineart.crease_threshold = 0.0
ob_camera.location = (7.359, -6.926, 4.958)
ob_camera.rotation_euler = (1.109, 0.0, 0.8149)
ob_camera.lock_rotations_4d = False
ob_camera.empty_display_type = 'ARROWS'
ob_camera.color = (0.0, 0.0, 0.0, 0.0)
ob_camera.display_type = 'WIRE'
ob_camera.lineart.crease_threshold = 0.0
ob_barki.location = (-2.384e-07, 0.0, 3.725e-09)
ob_barki.rotation_euler = (-0.0, 1.571, 0.0)
ob_barki.scale = (0.4099, 0.4099, 0.4099)
_m = ob_barki.modifiers.new('Mirror', 'MIRROR')
_m.use_axis = (False, False, True)
ob_bictric.location = (0.0, 0.0, 0.0)
ob_bictric.scale = (0.335, 1.0, 1.0)
_m = ob_bictric.modifiers.new('Mirror', 'MIRROR')
ob_przedramie.location = (0.0, 0.0, 0.0)
ob_przedramie.rotation_euler = (-0.4954, -0.0, 0.0)
ob_przedramie.scale = (0.327, 0.7541, 2.628)
_m = ob_przedramie.modifiers.new('Mirror', 'MIRROR')
ob_biodra.location = (-1.104e-07, -2.015, -2.01)
ob_biodra.rotation_euler = (-0.0, 1.571, 0.0)
ob_biodra.scale = (0.3796, 0.3796, 0.3796)
_m = ob_biodra.modifiers.new('Mirror', 'MIRROR')
_m.use_axis = (False, False, True)
ob_udo.location = (-1.192e-07, 3.725e-09, 0.0)
ob_udo.rotation_euler = (-0.3452, -0.0, 0.0)
ob_udo.scale = (0.4372, 1.0, 1.0)
_m = ob_udo.modifiers.new('Mirror', 'MIRROR')
ob_kolano.location = (-1.192e-07, 8.941e-08, 2.384e-07)
ob_kolano.rotation_euler = (0.127, -0.0, 0.0)
ob_kolano.scale = (0.4945, 0.4945, 0.4945)
_m = ob_kolano.modifiers.new('Mirror', 'MIRROR')
ob_yda.location = (1.192e-07, -1.192e-07, -2.384e-07)
ob_yda.rotation_euler = (0.3601, -0.0, 0.0)
ob_yda.scale = (0.5979, 0.8387, 1.949)
_m = ob_yda.modifiers.new('Mirror', 'MIRROR')
ob_cube.location = (-3.725e-09, 0.0, 0.0)
ob_cube.scale = (0.8092, 1.124, 0.4659)
_m = ob_cube.modifiers.new('Mirror', 'MIRROR')
ob_d_o.location = (-2.384e-07, 0.0, 0.0)
ob_d_o.rotation_euler = (-0.5747, -0.0, 0.0)
ob_d_o.scale = (0.341, 0.3987, 0.3987)
_m = ob_d_o.modifiers.new('Bevel', 'BEVEL')
_m = ob_d_o.modifiers.new('Subdivision', 'SUBSURF')
_m.levels = 0
_m = ob_d_o.modifiers.new('Mirror', 'MIRROR')

# ---- collection membership
col_collection.objects.link(ob_body)
col_collection.objects.link(ob_light)
col_collection.objects.link(ob_camera)
col_collection.objects.link(ob_barki)
col_collection.objects.link(ob_bictric)
col_collection.objects.link(ob_przedramie)
col_collection.objects.link(ob_biodra)
col_collection.objects.link(ob_udo)
col_collection.objects.link(ob_kolano)
col_collection.objects.link(ob_yda)
col_collection.objects.link(ob_cube)
col_collection.objects.link(ob_d_o)

# ---- scene / render settings (as saved in the file)
scene.camera = ob_camera
scene.frame_start = 1; scene.frame_end = 250; scene.frame_set(25)
scene.render.engine = 'CYCLES'
scene.cycles.shading_system = True
bpy.context.view_layer.update()
